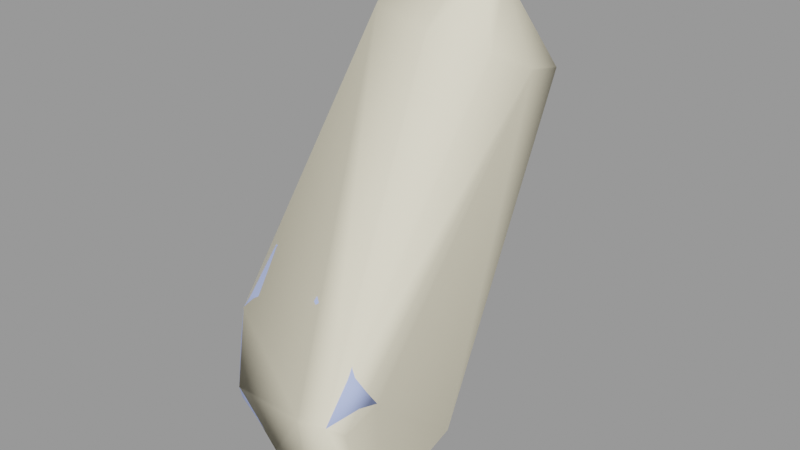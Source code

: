 # Source: heavygib005.blend  (saved by Blender 2.92.15; exported with 4.5.12 LTS)
import bpy
from mathutils import Matrix  # noqa: F401  (used for matrix-valued properties, if any)

bpy.ops.wm.read_factory_settings(use_empty=True)
scene = bpy.context.scene
scene.name = 'heavygib005.qc'

# ---- materials (node trees are filled in below, after node groups)
mat_hvyweapon_red_gib = bpy.data.materials.new('hvyweapon_red_gib')
mat_hvyweapon_red_gib.use_transparent_shadow = False
mat_hvyweapon_red_gib.diffuse_color = (0.4756, 0.5742, 0.9999, 1.0)
mat_phy = bpy.data.materials.new('  phy')
mat_phy.use_transparent_shadow = False
mat_phy.diffuse_color = (0.9824, 0.9113, 0.6995, 1.0)

# ---- material node trees

# ---- meshes
me_heavygib005_reference = bpy.data.meshes.new('heavygib005_reference')
me_heavygib005_reference.from_pydata([(-21.45, 0.6853, 42.68), (-19.96, 0.09505, 42.53), (-20.98, 1.41, 42.26), (-21.16, -1.283, 25.39), (-22.14, -1.064, 26.37), (-21.9, 0.5171, 25.85), (-22.49, -0.9956, 26.6), (-22.17, 0.641, 26.11), (-20.89, 0.3207, 26.66), (-18.75, -0.5674, 24.99), (-19.92, -1.484, 25.96), (-18.89, -1.773, 25.44), (-19.81, -0.08362, 25.5), (-19.53, -0.4024, 24.51), (-20.66, 0.04518, 24.76), (-19.6, -1.664, 24.85), (-20.85, -1.341, 25.19), (-20.99, 0.1758, 24.97), (-21.09, -1.261, 27.12), (-20.98, 0.5963, 27.92), (-22.56, 1.049, 27.69), (-23.18, -0.8698, 28.25), (-18.93, -1.711, 24.56), (-18.4, -1.837, 24.99), (-18.3, -0.8921, 24.67), (-18.82, -0.8515, 24.3), (-22.91, 1.698, 29.29), (-20.71, 1.277, 28.92), (-22.84, 1.394, 28.62), (-19.38, -3.188, 37.91), (-23.08, -3.2, 37.6), (-23.1, -4.057, 36.58), (-22.35, -0.7369, 43.52), (-23.8, 3.636, 42.34), (-24.33, -2.213, 36.97), (-24.33, 1.41, 35.49), (-24.28, 0.9379, 34.08), (-23.84, 2.94, 33.1), (-23.84, 0.1778, 31.67), (-23.12, 2.431, 31.1), (-20.43, 2.274, 31.25), (-20.86, -1.133, 29.83), (-21.21, -1.238, 28.16), (-24.24, -2.9, 35.78), (-24.1, -3.962, 33.41), (-23.43, -7.456, 32.69), (-23.08, -6.23, 34.64), (-21.17, -4.958, 36.02), (-20.11, -1.475, 32.6), (-19.7, -3.204, 31.84), (-18.0, -2.134, 33.7), (-17.33, -3.591, 32.96), (-22.73, 6.778, 40.79), (-23.82, 3.389, 34.79), (-20.15, 2.298, 33.06), (-19.49, -0.1641, 34.19), (-19.13, -1.667, 35.12), (-18.34, -4.3, 36.16), (-17.8, -5.559, 35.37), (-17.16, -5.248, 32.41), (-19.72, -5.276, 31.64), (-21.17, -3.042, 30.61), (-20.7, 2.822, 34.63), (-19.24, 0.9582, 35.51), (-18.99, -0.6355, 36.67), (-19.02, -3.517, 36.88), (-20.66, -7.162, 31.8), (-19.38, -6.487, 31.98), (-20.22, -5.656, 31.3), (-21.57, -3.578, 28.68), (-21.15, -1.81, 26.78), (-21.32, -3.705, 27.48), (-20.2, -4.203, 26.15), (-19.94, -2.581, 25.4), (-18.67, -2.958, 24.85), (-18.85, -4.487, 25.52), (-18.22, -4.558, 24.67), (-18.08, -3.504, 24.24), (-17.84, -7.056, 24.75), (-17.86, -5.873, 24.26), (-18.38, -5.38, 24.98), (-18.31, -6.979, 25.61), (-19.72, -6.688, 26.28), (-19.72, -5.094, 25.64), (-21.43, -4.234, 26.84), (-21.57, -6.324, 27.72), (-21.44, -5.777, 29.65), (-21.07, -7.758, 30.83), (-21.02, -8.357, 29.45), (-21.56, -6.324, 28.59), (-20.41, -6.886, 27.36), (-19.98, -8.582, 28.06), (-19.29, -7.056, 26.71), (-19.01, -8.599, 27.18), (-18.64, -7.462, 25.84), (-18.57, -8.616, 26.3), (-19.41, -7.108, 24.82), (-18.49, -7.114, 24.29), (-19.41, -5.496, 24.16), (-18.46, -5.933, 23.84), (-20.64, -5.272, 24.63), (-20.61, -6.839, 25.26), (-21.07, -6.774, 25.49), (-21.07, -5.143, 24.87), (-22.7, -4.394, 25.96), (-22.9, -6.435, 26.79), (-23.27, -6.298, 27.17), (-23.69, -5.63, 30.01), (-23.78, -3.267, 28.8), (-23.16, -4.25, 26.32), (-23.64, -0.5538, 29.12), (-24.24, -3.007, 29.95), (-24.16, -5.333, 31.23), (-23.63, -7.921, 30.98), (-23.69, -7.629, 32.17), (-21.15, -7.139, 33.39), (-20.39, -6.232, 35.27), (-23.67, -0.3751, 29.66), (-24.24, -2.914, 30.53), (-24.17, -5.096, 31.68), (-19.57, -1.161, 42.95), (-17.52, 0.2729, 42.1), (-16.92, 2.284, 41.09), (-18.2, 6.138, 39.87), (-20.63, 3.256, 41.39), (-19.61, 4.094, 40.85), (-20.36, 5.07, 40.58), (-20.78, 7.004, 39.86), (-21.85, 4.715, 41.17), (-21.57, 3.356, 41.61), (-20.49, 2.187, 41.8), (-18.9, 1.084, 41.96), (-19.17, 0.2585, 42.33), (-19.26, 4.702, 42.38), (-21.22, 3.964, 43.13), (-20.28, 3.864, 42.92), (-21.5, 5.323, 42.7), (-20.01, 5.678, 42.11), (-20.16, -8.86, 26.59), (-19.24, -8.775, 25.91), (-19.3, -7.597, 25.49), (-20.27, -7.386, 26.11), (-20.9, -8.905, 27.11), (-21.45, -8.859, 27.71), (-22.9, -8.736, 28.73), (-23.01, -6.776, 27.85), (-23.28, -6.614, 28.21), (-23.15, -8.652, 29.05), (-21.69, -7.152, 26.97), (-21.04, -7.331, 26.47), (-17.47, -7.348, 34.22), (-17.17, -5.976, 32.17), (-17.29, -7.679, 33.47), (-17.14, -8.304, 32.72), (-17.01, -6.688, 31.49), (-16.74, -7.443, 30.54), (-16.91, -8.725, 32.17), (-16.97, -10.02, 30.76), (-16.82, -9.117, 30.03), (-19.89, -4.538, 24.87), (-20.96, -4.321, 25.22), (-20.72, -2.693, 24.66), (-19.66, -2.991, 24.28), (-18.8, -4.584, 24.32), (-18.58, -3.536, 23.94), (-21.09, -2.53, 24.91), (-21.3, -4.223, 25.49), (-22.73, -3.687, 26.68), (-23.01, -3.589, 27.1), (-22.78, -1.671, 26.43), (-22.55, -1.849, 25.98), (-19.57, -7.633, 33.99), (-19.21, -8.329, 32.5), (-19.58, -7.788, 33.35), (-19.12, -6.86, 31.41), (-18.3, -10.11, 30.59), (-18.23, -9.277, 29.89), (-19.09, -8.743, 31.98), (-18.87, -7.741, 30.47), (-18.32, 2.157, 44.66), (-19.9, 3.261, 44.49), (-20.4, 2.483, 44.95), (-19.38, 1.169, 45.22), (-18.58, 1.332, 45.02)], [], [(0, 1, 2), (3, 4, 5), (5, 4, 6), (5, 6, 7), (7, 8, 5), (9, 10, 11), (9, 12, 10), (13, 12, 9), (13, 14, 12), (15, 14, 13), (15, 16, 14), (14, 16, 3), (14, 3, 17), (3, 5, 17), (12, 17, 5), (12, 5, 8), (10, 12, 8), (10, 8, 18), (19, 18, 8), (7, 19, 8), (7, 20, 19), (20, 7, 6), (20, 6, 21), (17, 12, 14), (22, 15, 13), (10, 18, 4), (10, 4, 3), (3, 16, 10), (16, 11, 10), (16, 15, 11), (22, 11, 15), (22, 23, 11), (23, 9, 11), (23, 24, 9), (24, 13, 9), (24, 25, 13), (22, 13, 25), (22, 25, 24), (22, 24, 23), (26, 27, 28), (20, 28, 27), (20, 27, 19), (29, 30, 31), (29, 32, 30), (33, 30, 32), (33, 34, 30), (34, 33, 35), (34, 35, 36), (37, 36, 35), (37, 38, 36), (37, 39, 38), (26, 38, 39), (40, 26, 39), (40, 27, 26), (40, 41, 27), (41, 19, 27), (41, 42, 19), (19, 42, 18), (42, 6, 18), (6, 4, 18), (34, 31, 30), (34, 43, 31), (34, 36, 43), (36, 44, 43), (36, 38, 44), (42, 21, 6), (45, 46, 44), (43, 44, 46), (43, 46, 31), (47, 31, 46), (40, 48, 41), (49, 41, 48), (49, 48, 50), (49, 50, 51), (35, 33, 52), (35, 52, 53), (37, 35, 53), (54, 37, 53), (54, 39, 37), (54, 40, 39), (55, 40, 54), (55, 48, 40), (48, 55, 56), (48, 56, 50), (57, 50, 56), (51, 50, 57), (51, 57, 58), (59, 51, 58), (59, 49, 51), (59, 60, 49), (60, 61, 49), (49, 61, 41), (54, 53, 62), (62, 55, 54), (62, 63, 55), (55, 63, 64), (55, 64, 56), (29, 56, 64), (29, 65, 56), (57, 56, 65), (66, 60, 67), (66, 68, 60), (60, 68, 61), (68, 69, 61), (69, 41, 61), (69, 42, 41), (69, 70, 42), (69, 71, 70), (70, 71, 72), (70, 72, 73), (74, 73, 72), (74, 72, 75), (76, 74, 75), (76, 77, 74), (78, 79, 80), (78, 80, 81), (80, 82, 81), (80, 83, 82), (84, 82, 83), (84, 85, 82), (69, 85, 84), (69, 86, 85), (68, 86, 69), (86, 68, 66), (86, 66, 87), (86, 87, 88), (86, 88, 89), (88, 90, 89), (88, 91, 90), (92, 90, 91), (92, 91, 93), (94, 92, 93), (94, 93, 95), (96, 81, 82), (81, 97, 78), (81, 96, 97), (98, 97, 96), (78, 99, 79), (78, 97, 99), (98, 99, 97), (79, 99, 98), (79, 98, 80), (83, 80, 98), (83, 98, 100), (100, 98, 96), (100, 96, 101), (96, 82, 101), (102, 101, 82), (103, 101, 102), (103, 100, 101), (103, 83, 100), (103, 84, 83), (103, 104, 84), (104, 103, 102), (104, 102, 105), (82, 105, 102), (82, 85, 105), (106, 105, 85), (85, 107, 106), (106, 107, 108), (106, 108, 109), (109, 108, 69), (109, 69, 84), (109, 84, 104), (104, 106, 109), (104, 105, 106), (85, 86, 107), (28, 20, 21), (28, 21, 110), (108, 110, 21), (108, 111, 110), (111, 108, 107), (111, 107, 112), (112, 107, 113), (112, 113, 114), (113, 66, 114), (66, 45, 114), (115, 45, 66), (45, 115, 46), (115, 116, 46), (47, 46, 116), (57, 47, 116), (65, 47, 57), (65, 31, 47), (29, 31, 65), (88, 87, 113), (113, 87, 66), (110, 26, 28), (110, 117, 26), (26, 117, 38), (118, 38, 117), (38, 118, 44), (119, 44, 118), (45, 44, 119), (114, 45, 119), (114, 119, 112), (112, 119, 118), (112, 118, 111), (111, 118, 117), (111, 117, 110), (29, 120, 32), (64, 120, 29), (64, 121, 120), (63, 121, 64), (63, 122, 121), (62, 122, 63), (62, 123, 122), (124, 122, 125), (124, 121, 122), (125, 122, 123), (125, 123, 126), (127, 126, 123), (127, 128, 126), (127, 52, 128), (33, 128, 52), (33, 129, 128), (0, 129, 33), (0, 2, 129), (130, 129, 2), (130, 124, 129), (124, 130, 131), (124, 131, 121), (132, 121, 131), (132, 120, 121), (132, 1, 120), (120, 1, 0), (120, 0, 32), (0, 33, 32), (133, 134, 135), (133, 136, 134), (133, 137, 136), (95, 138, 139), (95, 93, 138), (95, 140, 94), (95, 139, 140), (141, 140, 139), (141, 139, 138), (142, 141, 138), (93, 142, 138), (93, 91, 142), (91, 143, 142), (91, 144, 143), (145, 143, 144), (146, 145, 144), (146, 89, 145), (146, 86, 89), (146, 107, 86), (146, 113, 107), (146, 147, 113), (88, 113, 147), (147, 144, 88), (91, 88, 144), (146, 144, 147), (148, 142, 143), (145, 148, 143), (89, 148, 145), (89, 90, 148), (90, 149, 148), (141, 149, 90), (142, 149, 141), (148, 149, 142), (92, 94, 140), (92, 140, 141), (141, 90, 92), (59, 58, 150), (151, 59, 150), (151, 150, 152), (153, 151, 152), (153, 154, 151), (153, 155, 154), (153, 156, 155), (155, 156, 157), (155, 157, 158), (72, 159, 75), (72, 160, 159), (161, 159, 160), (161, 162, 159), (163, 159, 162), (163, 75, 159), (163, 76, 75), (163, 77, 76), (163, 164, 77), (163, 162, 164), (77, 164, 162), (77, 162, 74), (162, 73, 74), (162, 161, 73), (165, 73, 161), (165, 161, 160), (165, 160, 166), (166, 160, 72), (72, 167, 166), (72, 71, 167), (168, 167, 71), (69, 168, 71), (69, 108, 168), (168, 108, 21), (168, 21, 169), (165, 70, 73), (42, 169, 21), (42, 70, 169), (169, 70, 170), (165, 170, 70), (170, 165, 166), (170, 166, 167), (167, 169, 170), (167, 168, 169), (152, 150, 171), (152, 172, 153), (152, 173, 172), (152, 171, 173), (115, 173, 171), (115, 171, 116), (150, 116, 171), (150, 58, 116), (57, 116, 58), (67, 115, 66), (67, 173, 115), (172, 173, 67), (172, 67, 174), (174, 67, 151), (67, 59, 151), (67, 60, 59), (175, 176, 158), (175, 158, 157), (157, 177, 175), (157, 156, 177), (177, 156, 153), (177, 153, 172), (178, 177, 172), (178, 172, 174), (178, 174, 154), (174, 151, 154), (178, 154, 155), (158, 178, 155), (158, 176, 178), (176, 177, 178), (176, 175, 177), (132, 131, 179), (131, 180, 179), (131, 130, 180), (130, 181, 180), (130, 2, 181), (2, 182, 181), (2, 1, 182), (1, 183, 182), (1, 132, 183), (132, 179, 183), (125, 126, 137), (126, 136, 137), (126, 128, 136), (128, 134, 136), (128, 129, 134), (129, 135, 134), (129, 124, 135), (124, 133, 135), (124, 125, 133), (125, 137, 133), (53, 123, 62), (53, 127, 123), (52, 127, 53), (183, 181, 182), (183, 180, 181), (183, 179, 180)])
me_heavygib005_reference.polygons.foreach_set('use_smooth', [True] * 364)
_uv = me_heavygib005_reference.uv_layers.new(name='UVMap')
_uv.uv.foreach_set('vector', [0.6237, 0.6864, 0.6074, 0.6863, 0.6202, 0.673, 0.8823, 0.07547, 0.8835, 0.09237, 0.8735, 0.09411, 0.8735, 0.09411, 0.8835, 0.09237, 0.884, 0.09725, 0.8735, 0.09411, 0.884, 0.09725, 0.874, 0.09871, 0.874, 0.09871, 0.8661, 0.09454, 0.8735, 0.09411, 0.8664, 0.05291, 0.8579, 0.07121, 0.8569, 0.05444, 0.8664, 0.05291, 0.8671, 0.06966, 0.8579, 0.07121, 0.8728, 0.05749, 0.8671, 0.06966, 0.8664, 0.05291, 0.8728, 0.05749, 0.873, 0.07443, 0.8671, 0.06966, 0.8804, 0.05523, 0.873, 0.07443, 0.8728, 0.05749, 0.8804, 0.05523, 0.8817, 0.07182, 0.873, 0.07443, 0.873, 0.07443, 0.8817, 0.07182, 0.8823, 0.07547, 0.873, 0.07443, 0.8823, 0.07547, 0.8724, 0.07874, 0.8823, 0.07547, 0.8735, 0.09411, 0.8724, 0.07874, 0.8671, 0.06966, 0.8724, 0.07874, 0.8735, 0.09411, 0.8671, 0.06966, 0.8735, 0.09411, 0.8661, 0.09454, 0.8579, 0.07121, 0.8671, 0.06966, 0.8661, 0.09454, 0.8579, 0.07121, 0.8661, 0.09454, 0.8555, 0.0932, 0.864, 0.1146, 0.8555, 0.0932, 0.8661, 0.09454, 0.874, 0.09871, 0.864, 0.1146, 0.8661, 0.09454, 0.874, 0.09871, 0.8746, 0.1173, 0.864, 0.1146, 0.8746, 0.1173, 0.874, 0.09871, 0.884, 0.09725, 0.8746, 0.1173, 0.884, 0.09725, 0.8877, 0.1192, 0.8724, 0.07874, 0.8671, 0.06966, 0.873, 0.07443, 0.879, 0.0459, 0.8804, 0.05523, 0.8728, 0.05749, 0.8579, 0.07121, 0.8555, 0.0932, 0.8524, 0.09285, 0.8579, 0.07121, 0.8524, 0.09285, 0.8532, 0.07874, 0.8532, 0.07874, 0.8533, 0.07391, 0.8579, 0.07121, 0.8533, 0.07391, 0.8569, 0.05444, 0.8579, 0.07121, 0.8533, 0.07391, 0.8536, 0.05598, 0.8569, 0.05444, 0.8545, 0.04754, 0.8569, 0.05444, 0.8536, 0.05598, 0.8545, 0.04754, 0.8573, 0.04573, 0.8569, 0.05444, 0.8573, 0.04573, 0.8664, 0.05291, 0.8569, 0.05444, 0.8573, 0.04573, 0.8651, 0.04611, 0.8664, 0.05291, 0.8651, 0.04611, 0.8728, 0.05749, 0.8664, 0.05291, 0.8651, 0.04611, 0.872, 0.04834, 0.8728, 0.05749, 0.879, 0.0459, 0.8728, 0.05749, 0.872, 0.04834, 0.879, 0.0459, 0.872, 0.04834, 0.8718, 0.0386, 0.879, 0.0459, 0.8718, 0.0386, 0.8793, 0.03545, 0.8751, 0.1386, 0.8625, 0.1312, 0.875, 0.1295, 0.8746, 0.1173, 0.875, 0.1295, 0.8625, 0.1312, 0.8746, 0.1173, 0.8625, 0.1312, 0.864, 0.1146, 0.9452, 0.2438, 0.9246, 0.2266, 0.9276, 0.2071, 0.9452, 0.2438, 0.9209, 0.3015, 0.9246, 0.2266, 0.8936, 0.2977, 0.9246, 0.2266, 0.9209, 0.3015, 0.8936, 0.2977, 0.9151, 0.2199, 0.9246, 0.2266, 0.9151, 0.2199, 0.8936, 0.2977, 0.8905, 0.2158, 0.9151, 0.2199, 0.8905, 0.2158, 0.8901, 0.1978, 0.8764, 0.194, 0.8901, 0.1978, 0.8905, 0.2158, 0.8764, 0.194, 0.8893, 0.165, 0.8901, 0.1978, 0.8764, 0.194, 0.8744, 0.1666, 0.8893, 0.165, 0.8751, 0.1386, 0.8893, 0.165, 0.8744, 0.1666, 0.8585, 0.167, 0.8751, 0.1386, 0.8744, 0.1666, 0.8585, 0.167, 0.8625, 0.1312, 0.8751, 0.1386, 0.8585, 0.167, 0.8457, 0.1275, 0.8625, 0.1312, 0.8457, 0.1275, 0.864, 0.1146, 0.8625, 0.1312, 0.8457, 0.1275, 0.8526, 0.1096, 0.864, 0.1146, 0.864, 0.1146, 0.8526, 0.1096, 0.8555, 0.0932, 0.8526, 0.1096, 0.8523, 0.09912, 0.8555, 0.0932, 0.8523, 0.09912, 0.8524, 0.09285, 0.8555, 0.0932, 0.9151, 0.2199, 0.9276, 0.2071, 0.9246, 0.2266, 0.9151, 0.2199, 0.917, 0.2012, 0.9276, 0.2071, 0.9151, 0.2199, 0.8901, 0.1978, 0.917, 0.2012, 0.8901, 0.1978, 0.9182, 0.168, 0.917, 0.2012, 0.8901, 0.1978, 0.8893, 0.165, 0.9182, 0.168, 0.8526, 0.1096, 0.8497, 0.1068, 0.8523, 0.09912, 0.9362, 0.1462, 0.9357, 0.1738, 0.9182, 0.168, 0.917, 0.2012, 0.9182, 0.168, 0.9357, 0.1738, 0.917, 0.2012, 0.9357, 0.1738, 0.9276, 0.2071, 0.9413, 0.2072, 0.9276, 0.2071, 0.9357, 0.1738, 0.8585, 0.167, 0.8312, 0.1547, 0.8457, 0.1275, 0.8237, 0.1333, 0.8457, 0.1275, 0.8312, 0.1547, 0.8237, 0.1333, 0.8312, 0.1547, 0.8154, 0.1667, 0.8237, 0.1333, 0.8154, 0.1667, 0.807, 0.1482, 0.8905, 0.2158, 0.8936, 0.2977, 0.8718, 0.2945, 0.8905, 0.2158, 0.8718, 0.2945, 0.876, 0.2178, 0.8764, 0.194, 0.8905, 0.2158, 0.876, 0.2178, 0.8521, 0.187, 0.8764, 0.194, 0.876, 0.2178, 0.8521, 0.187, 0.8744, 0.1666, 0.8764, 0.194, 0.8521, 0.187, 0.8585, 0.167, 0.8744, 0.1666, 0.8321, 0.1833, 0.8585, 0.167, 0.8521, 0.187, 0.8321, 0.1833, 0.8312, 0.1547, 0.8585, 0.167, 0.8312, 0.1547, 0.8321, 0.1833, 0.8208, 0.1886, 0.8312, 0.1547, 0.8208, 0.1886, 0.8154, 0.1667, 0.7975, 0.1899, 0.8154, 0.1667, 0.8208, 0.1886, 0.807, 0.1482, 0.8154, 0.1667, 0.7975, 0.1899, 0.807, 0.1482, 0.7975, 0.1899, 0.7883, 0.1664, 0.7993, 0.1304, 0.807, 0.1482, 0.7883, 0.1664, 0.7993, 0.1304, 0.8237, 0.1333, 0.807, 0.1482, 0.7993, 0.1304, 0.8099, 0.1171, 0.8237, 0.1333, 0.8099, 0.1171, 0.8329, 0.1155, 0.8237, 0.1333, 0.8237, 0.1333, 0.8329, 0.1155, 0.8457, 0.1275, 0.8521, 0.187, 0.876, 0.2178, 0.8524, 0.2103, 0.8524, 0.2103, 0.8321, 0.1833, 0.8521, 0.187, 0.8524, 0.2103, 0.8349, 0.2087, 0.8321, 0.1833, 0.8321, 0.1833, 0.8349, 0.2087, 0.8223, 0.214, 0.8321, 0.1833, 0.8223, 0.214, 0.8208, 0.1886, 0.8031, 0.2178, 0.8208, 0.1886, 0.8223, 0.214, 0.8031, 0.2178, 0.8029, 0.2049, 0.8208, 0.1886, 0.7975, 0.1899, 0.8208, 0.1886, 0.8029, 0.2049, 0.7967, 0.112, 0.8099, 0.1171, 0.8029, 0.1257, 0.7967, 0.112, 0.8084, 0.1108, 0.8099, 0.1171, 0.8099, 0.1171, 0.8084, 0.1108, 0.8329, 0.1155, 0.8084, 0.1108, 0.8347, 0.09262, 0.8329, 0.1155, 0.8347, 0.09262, 0.8457, 0.1275, 0.8329, 0.1155, 0.8347, 0.09262, 0.8526, 0.1096, 0.8457, 0.1275, 0.8347, 0.09262, 0.8519, 0.08356, 0.8526, 0.1096, 0.8347, 0.09262, 0.8387, 0.08059, 0.8519, 0.08356, 0.8519, 0.08356, 0.8387, 0.08059, 0.8395, 0.05695, 0.8519, 0.08356, 0.8395, 0.05695, 0.8522, 0.05527, 0.8516, 0.03544, 0.8522, 0.05527, 0.8395, 0.05695, 0.8516, 0.03544, 0.8395, 0.05695, 0.8398, 0.03662, 0.8418, 0.02275, 0.8516, 0.03544, 0.8398, 0.03662, 0.8418, 0.02275, 0.8498, 0.02207, 0.8516, 0.03544, 0.8246, 0.002684, 0.8335, 0.003451, 0.8347, 0.01679, 0.8246, 0.002684, 0.8347, 0.01679, 0.8225, 0.01479, 0.8347, 0.01679, 0.8222, 0.03548, 0.8225, 0.01479, 0.8347, 0.01679, 0.8344, 0.03714, 0.8222, 0.03548, 0.8357, 0.0674, 0.8222, 0.03548, 0.8344, 0.03714, 0.8357, 0.0674, 0.8195, 0.06639, 0.8222, 0.03548, 0.8347, 0.09262, 0.8195, 0.06639, 0.8357, 0.0674, 0.8347, 0.09262, 0.8168, 0.09137, 0.8195, 0.06639, 0.8084, 0.1108, 0.8168, 0.09137, 0.8347, 0.09262, 0.8168, 0.09137, 0.8084, 0.1108, 0.7991, 0.1063, 0.8168, 0.09137, 0.7991, 0.1063, 0.7995, 0.08971, 0.8168, 0.09137, 0.7995, 0.08971, 0.8014, 0.07072, 0.8168, 0.09137, 0.8014, 0.07072, 0.817, 0.07591, 0.8014, 0.07072, 0.8168, 0.05193, 0.817, 0.07591, 0.8014, 0.07072, 0.8037, 0.04744, 0.8168, 0.05193, 0.8172, 0.03455, 0.8168, 0.05193, 0.8037, 0.04744, 0.8172, 0.03455, 0.8037, 0.04744, 0.8059, 0.03007, 0.8171, 0.01875, 0.8172, 0.03455, 0.8059, 0.03007, 0.8171, 0.01875, 0.8059, 0.03007, 0.8084, 0.0175, 0.9173, 0.02466, 0.9246, 0.01774, 0.925, 0.0392, 0.9246, 0.01774, 0.9162, 0.01202, 0.9211, 0.007585, 0.9246, 0.01774, 0.9173, 0.02466, 0.9162, 0.01202, 0.9068, 0.02491, 0.9162, 0.01202, 0.9173, 0.02466, 0.9166, 0.001909, 0.9081, 0.01193, 0.9086, 0.00259, 0.9166, 0.001909, 0.9162, 0.01202, 0.9081, 0.01193, 0.9068, 0.02491, 0.9081, 0.01193, 0.9162, 0.01202, 0.9039, 0.006851, 0.9081, 0.01193, 0.9068, 0.02491, 0.9039, 0.006851, 0.9068, 0.02491, 0.9009, 0.01799, 0.9012, 0.0389, 0.9009, 0.01799, 0.9068, 0.02491, 0.9012, 0.0389, 0.9068, 0.02491, 0.9067, 0.0413, 0.9067, 0.0413, 0.9068, 0.02491, 0.9173, 0.02466, 0.9067, 0.0413, 0.9173, 0.02466, 0.9169, 0.04072, 0.9173, 0.02466, 0.925, 0.0392, 0.9169, 0.04072, 0.9171, 0.04756, 0.9169, 0.04072, 0.925, 0.0392, 0.9066, 0.04796, 0.9169, 0.04072, 0.9171, 0.04756, 0.9066, 0.04796, 0.9067, 0.0413, 0.9169, 0.04072, 0.9066, 0.04796, 0.9012, 0.0389, 0.9067, 0.0413, 0.9066, 0.04796, 0.9022, 0.07351, 0.9012, 0.0389, 0.9066, 0.04796, 0.9061, 0.07324, 0.9022, 0.07351, 0.9061, 0.07324, 0.9066, 0.04796, 0.9171, 0.04756, 0.9061, 0.07324, 0.9171, 0.04756, 0.9194, 0.07542, 0.925, 0.0392, 0.9194, 0.07542, 0.9171, 0.04756, 0.925, 0.0392, 0.9243, 0.07544, 0.9194, 0.07542, 0.919, 0.08328, 0.9194, 0.07542, 0.9243, 0.07544, 0.9243, 0.07544, 0.9209, 0.122, 0.919, 0.08328, 0.919, 0.08328, 0.9209, 0.122, 0.9036, 0.1153, 0.919, 0.08328, 0.9036, 0.1153, 0.9053, 0.08181, 0.9053, 0.08181, 0.9036, 0.1153, 0.9011, 0.0992, 0.9053, 0.08181, 0.9011, 0.0992, 0.9022, 0.07351, 0.9053, 0.08181, 0.9022, 0.07351, 0.9061, 0.07324, 0.9061, 0.07324, 0.919, 0.08328, 0.9053, 0.08181, 0.9061, 0.07324, 0.9194, 0.07542, 0.919, 0.08328, 0.9243, 0.07544, 0.9258, 0.105, 0.9209, 0.122, 0.875, 0.1295, 0.8746, 0.1173, 0.8877, 0.1192, 0.875, 0.1295, 0.8877, 0.1192, 0.8884, 0.1279, 0.9036, 0.1153, 0.8884, 0.1279, 0.8877, 0.1192, 0.9036, 0.1153, 0.9049, 0.1301, 0.8884, 0.1279, 0.9049, 0.1301, 0.9036, 0.1153, 0.9209, 0.122, 0.9049, 0.1301, 0.9209, 0.122, 0.9209, 0.1357, 0.9209, 0.1357, 0.9209, 0.122, 0.9367, 0.1288, 0.9209, 0.1357, 0.9367, 0.1288, 0.9356, 0.1412, 0.9367, 0.1288, 0.9536, 0.1481, 0.9356, 0.1412, 0.9536, 0.1481, 0.9362, 0.1462, 0.9356, 0.1412, 0.9519, 0.1661, 0.9362, 0.1462, 0.9536, 0.1481, 0.9362, 0.1462, 0.9519, 0.1661, 0.9357, 0.1738, 0.9519, 0.1661, 0.9501, 0.1963, 0.9357, 0.1738, 0.9413, 0.2072, 0.9357, 0.1738, 0.9501, 0.1963, 0.9555, 0.2239, 0.9413, 0.2072, 0.9501, 0.1963, 0.9498, 0.2339, 0.9413, 0.2072, 0.9555, 0.2239, 0.9498, 0.2339, 0.9276, 0.2071, 0.9413, 0.2072, 0.9452, 0.2438, 0.9276, 0.2071, 0.9498, 0.2339, 0.952, 0.1028, 0.952, 0.1285, 0.9367, 0.1288, 0.9367, 0.1288, 0.952, 0.1285, 0.9536, 0.1481, 0.8884, 0.1279, 0.8751, 0.1386, 0.875, 0.1295, 0.8884, 0.1279, 0.8884, 0.1346, 0.8751, 0.1386, 0.8751, 0.1386, 0.8884, 0.1346, 0.8893, 0.165, 0.9052, 0.1369, 0.8893, 0.165, 0.8884, 0.1346, 0.8893, 0.165, 0.9052, 0.1369, 0.9182, 0.168, 0.9202, 0.1413, 0.9182, 0.168, 0.9052, 0.1369, 0.9362, 0.1462, 0.9182, 0.168, 0.9202, 0.1413, 0.9356, 0.1412, 0.9362, 0.1462, 0.9202, 0.1413, 0.9356, 0.1412, 0.9202, 0.1413, 0.9209, 0.1357, 0.9209, 0.1357, 0.9202, 0.1413, 0.9052, 0.1369, 0.9209, 0.1357, 0.9052, 0.1369, 0.9049, 0.1301, 0.9049, 0.1301, 0.9052, 0.1369, 0.8884, 0.1346, 0.9049, 0.1301, 0.8884, 0.1346, 0.8884, 0.1279, 0.9452, 0.2438, 0.9361, 0.3041, 0.9209, 0.3015, 0.9597, 0.2487, 0.9361, 0.3041, 0.9452, 0.2438, 0.9597, 0.2487, 0.9493, 0.3113, 0.9361, 0.3041, 0.9692, 0.2427, 0.9493, 0.3113, 0.9597, 0.2487, 0.9692, 0.2427, 0.962, 0.3126, 0.9493, 0.3113, 0.9828, 0.2364, 0.962, 0.3126, 0.9692, 0.2427, 0.9828, 0.2364, 0.9861, 0.3123, 0.962, 0.3126, 0.6205, 0.6491, 0.5752, 0.644, 0.6103, 0.6336, 0.6205, 0.6491, 0.5783, 0.6728, 0.5752, 0.644, 0.6103, 0.6336, 0.5752, 0.644, 0.598, 0.6014, 0.6103, 0.6336, 0.598, 0.6014, 0.621, 0.6247, 0.6297, 0.6019, 0.621, 0.6247, 0.598, 0.6014, 0.6297, 0.6019, 0.6379, 0.6371, 0.621, 0.6247, 0.6297, 0.6019, 0.6527, 0.6164, 0.6379, 0.6371, 0.6591, 0.6619, 0.6379, 0.6371, 0.6527, 0.6164, 0.6591, 0.6619, 0.6318, 0.6527, 0.6379, 0.6371, 0.6251, 0.6863, 0.6318, 0.6527, 0.6591, 0.6619, 0.6251, 0.6863, 0.6211, 0.6746, 0.6318, 0.6527, 0.6167, 0.6621, 0.6318, 0.6527, 0.6211, 0.6746, 0.6167, 0.6621, 0.6205, 0.6491, 0.6318, 0.6527, 0.6205, 0.6491, 0.6167, 0.6621, 0.596, 0.6687, 0.6205, 0.6491, 0.596, 0.6687, 0.5783, 0.6728, 0.5974, 0.6804, 0.5783, 0.6728, 0.596, 0.6687, 0.5974, 0.6804, 0.5993, 0.7003, 0.5783, 0.6728, 0.5974, 0.6804, 0.6064, 0.6862, 0.5993, 0.7003, 0.5993, 0.7003, 0.6064, 0.6862, 0.6251, 0.6863, 0.5993, 0.7003, 0.6251, 0.6863, 0.633, 0.7092, 0.6251, 0.6863, 0.6591, 0.6619, 0.633, 0.7092, 0.6137, 0.6298, 0.6269, 0.6658, 0.6183, 0.6569, 0.6137, 0.6298, 0.6361, 0.6431, 0.6269, 0.6658, 0.6137, 0.6298, 0.6251, 0.6189, 0.6361, 0.6431, 0.9502, 0.04261, 0.9448, 0.05825, 0.9453, 0.04418, 0.9502, 0.04261, 0.9521, 0.0544, 0.9448, 0.05825, 0.9467, 0.03473, 0.9378, 0.03995, 0.9392, 0.03092, 0.9467, 0.03473, 0.9453, 0.04418, 0.9378, 0.03995, 0.9358, 0.05324, 0.9378, 0.03995, 0.9453, 0.04418, 0.9358, 0.05324, 0.9453, 0.04418, 0.9448, 0.05825, 0.9443, 0.06944, 0.9358, 0.05324, 0.9448, 0.05825, 0.9521, 0.0544, 0.9443, 0.06944, 0.9448, 0.05825, 0.9521, 0.0544, 0.952, 0.07346, 0.9443, 0.06944, 0.952, 0.07346, 0.9434, 0.07935, 0.9443, 0.06944, 0.952, 0.07346, 0.9417, 0.1003, 0.9434, 0.07935, 0.9297, 0.09215, 0.9434, 0.07935, 0.9417, 0.1003, 0.9288, 0.09539, 0.9297, 0.09215, 0.9417, 0.1003, 0.9288, 0.09539, 0.9251, 0.08785, 0.9297, 0.09215, 0.9288, 0.09539, 0.9208, 0.1002, 0.9251, 0.08785, 0.9288, 0.09539, 0.9209, 0.122, 0.9208, 0.1002, 0.9288, 0.09539, 0.9367, 0.1288, 0.9209, 0.122, 0.9288, 0.09539, 0.9402, 0.1047, 0.9367, 0.1288, 0.952, 0.1028, 0.9367, 0.1288, 0.9402, 0.1047, 0.9402, 0.1047, 0.9417, 0.1003, 0.952, 0.1028, 0.952, 0.07346, 0.952, 0.1028, 0.9417, 0.1003, 0.9288, 0.09539, 0.9417, 0.1003, 0.9402, 0.1047, 0.9328, 0.07322, 0.9443, 0.06944, 0.9434, 0.07935, 0.9297, 0.09215, 0.9328, 0.07322, 0.9434, 0.07935, 0.9251, 0.08785, 0.9328, 0.07322, 0.9297, 0.09215, 0.9251, 0.08785, 0.9279, 0.06002, 0.9328, 0.07322, 0.9279, 0.06002, 0.9344, 0.06318, 0.9328, 0.07322, 0.9358, 0.05324, 0.9344, 0.06318, 0.9279, 0.06002, 0.9443, 0.06944, 0.9344, 0.06318, 0.9358, 0.05324, 0.9328, 0.07322, 0.9344, 0.06318, 0.9443, 0.06944, 0.9299, 0.04467, 0.9341, 0.03376, 0.9378, 0.03995, 0.9299, 0.04467, 0.9378, 0.03995, 0.9358, 0.05324, 0.9358, 0.05324, 0.9279, 0.06002, 0.9299, 0.04467, 0.7993, 0.1304, 0.7883, 0.1664, 0.7819, 0.1364, 0.7961, 0.1142, 0.7993, 0.1304, 0.7819, 0.1364, 0.7961, 0.1142, 0.7819, 0.1364, 0.7815, 0.1203, 0.78, 0.1046, 0.7961, 0.1142, 0.7815, 0.1203, 0.78, 0.1046, 0.7935, 0.09823, 0.7961, 0.1142, 0.78, 0.1046, 0.7909, 0.07946, 0.7935, 0.09823, 0.78, 0.1046, 0.7787, 0.09364, 0.7909, 0.07946, 0.7909, 0.07946, 0.7787, 0.09364, 0.7735, 0.06877, 0.7909, 0.07946, 0.7735, 0.06877, 0.7812, 0.06341, 0.9003, 0.05652, 0.8943, 0.04518, 0.898, 0.03685, 0.9003, 0.05652, 0.8958, 0.05896, 0.8943, 0.04518, 0.8856, 0.06055, 0.8943, 0.04518, 0.8958, 0.05896, 0.8856, 0.06055, 0.885, 0.04687, 0.8943, 0.04518, 0.8924, 0.03098, 0.8943, 0.04518, 0.885, 0.04687, 0.8924, 0.03098, 0.898, 0.03685, 0.8943, 0.04518, 0.8924, 0.03098, 0.896, 0.02618, 0.898, 0.03685, 0.8924, 0.03098, 0.8849, 0.02423, 0.8919, 0.02246, 0.8924, 0.03098, 0.8853, 0.03158, 0.8849, 0.02423, 0.8924, 0.03098, 0.885, 0.04687, 0.8853, 0.03158, 0.8822, 0.02958, 0.8853, 0.03158, 0.885, 0.04687, 0.8822, 0.02958, 0.885, 0.04687, 0.8811, 0.04386, 0.885, 0.04687, 0.882, 0.06126, 0.8811, 0.04386, 0.885, 0.04687, 0.8856, 0.06055, 0.882, 0.06126, 0.8857, 0.06662, 0.882, 0.06126, 0.8856, 0.06055, 0.8857, 0.06662, 0.8856, 0.06055, 0.8958, 0.05896, 0.8857, 0.06662, 0.8958, 0.05896, 0.896, 0.06458, 0.896, 0.06458, 0.8958, 0.05896, 0.9003, 0.05652, 0.9003, 0.05652, 0.8973, 0.08828, 0.896, 0.06458, 0.9003, 0.05652, 0.9015, 0.08084, 0.8973, 0.08828, 0.8984, 0.09457, 0.8973, 0.08828, 0.9015, 0.08084, 0.9039, 0.09901, 0.8984, 0.09457, 0.9015, 0.08084, 0.9039, 0.09901, 0.9036, 0.1153, 0.8984, 0.09457, 0.8984, 0.09457, 0.9036, 0.1153, 0.8877, 0.1192, 0.8984, 0.09457, 0.8877, 0.1192, 0.8874, 0.09789, 0.8857, 0.06662, 0.8838, 0.08894, 0.882, 0.06126, 0.885, 0.09806, 0.8874, 0.09789, 0.8877, 0.1192, 0.885, 0.09806, 0.8838, 0.08894, 0.8874, 0.09789, 0.8874, 0.09789, 0.8838, 0.08894, 0.8875, 0.09057, 0.8857, 0.06662, 0.8875, 0.09057, 0.8838, 0.08894, 0.8875, 0.09057, 0.8857, 0.06662, 0.896, 0.06458, 0.8875, 0.09057, 0.896, 0.06458, 0.8973, 0.08828, 0.8973, 0.08828, 0.8874, 0.09789, 0.8875, 0.09057, 0.8973, 0.08828, 0.8984, 0.09457, 0.8874, 0.09789, 0.9749, 0.195, 0.9716, 0.1994, 0.9617, 0.1784, 0.9749, 0.195, 0.9716, 0.1659, 0.9802, 0.1877, 0.9749, 0.195, 0.9643, 0.1718, 0.9716, 0.1659, 0.9749, 0.195, 0.9617, 0.1784, 0.9643, 0.1718, 0.9519, 0.1661, 0.9643, 0.1718, 0.9617, 0.1784, 0.9519, 0.1661, 0.9617, 0.1784, 0.9501, 0.1963, 0.9716, 0.1994, 0.9501, 0.1963, 0.9617, 0.1784, 0.9716, 0.1994, 0.9621, 0.2112, 0.9501, 0.1963, 0.9555, 0.2239, 0.9501, 0.1963, 0.9621, 0.2112, 0.9629, 0.1472, 0.9519, 0.1661, 0.9536, 0.1481, 0.9629, 0.1472, 0.9643, 0.1718, 0.9519, 0.1661, 0.9716, 0.1659, 0.9643, 0.1718, 0.9629, 0.1472, 0.9716, 0.1659, 0.9629, 0.1472, 0.9662, 0.1435, 0.9662, 0.1435, 0.9629, 0.1472, 0.9606, 0.1211, 0.9629, 0.1472, 0.9565, 0.1247, 0.9606, 0.1211, 0.9629, 0.1472, 0.9569, 0.1465, 0.9565, 0.1247, 0.9878, 0.1516, 0.994, 0.1431, 1.0, 0.1584, 0.9878, 0.1516, 1.0, 0.1584, 0.9931, 0.1664, 0.9931, 0.1664, 0.9754, 0.1615, 0.9878, 0.1516, 0.9931, 0.1664, 0.9845, 0.1837, 0.9754, 0.1615, 0.9754, 0.1615, 0.9845, 0.1837, 0.9802, 0.1877, 0.9754, 0.1615, 0.9802, 0.1877, 0.9716, 0.1659, 0.974, 0.1393, 0.9754, 0.1615, 0.9716, 0.1659, 0.974, 0.1393, 0.9716, 0.1659, 0.9662, 0.1435, 0.974, 0.1393, 0.9662, 0.1435, 0.9649, 0.1201, 0.9662, 0.1435, 0.9606, 0.1211, 0.9649, 0.1201, 0.974, 0.1393, 0.9649, 0.1201, 0.9736, 0.1168, 0.9842, 0.1187, 0.974, 0.1393, 0.9736, 0.1168, 0.9842, 0.1187, 0.9847, 0.1361, 0.974, 0.1393, 0.9847, 0.1361, 0.9754, 0.1615, 0.974, 0.1393, 0.9847, 0.1361, 0.9878, 0.1516, 0.9754, 0.1615, 0.6268, 0.6537, 0.6302, 0.6539, 0.6277, 0.6606, 0.6302, 0.6539, 0.6213, 0.6601, 0.6277, 0.6606, 0.6302, 0.6539, 0.6238, 0.6534, 0.6213, 0.6601, 0.6238, 0.6534, 0.6164, 0.6599, 0.6213, 0.6601, 0.6238, 0.6534, 0.6189, 0.6532, 0.6164, 0.6599, 0.6189, 0.6532, 0.6193, 0.66, 0.6164, 0.6599, 0.6189, 0.6532, 0.6219, 0.6533, 0.6193, 0.66, 0.6219, 0.6533, 0.6242, 0.6604, 0.6193, 0.66, 0.6219, 0.6533, 0.6268, 0.6537, 0.6242, 0.6604, 0.6268, 0.6537, 0.6277, 0.6606, 0.6242, 0.6604, 0.6333, 0.6539, 0.6314, 0.6537, 0.6301, 0.6575, 0.6314, 0.6537, 0.6203, 0.6573, 0.6301, 0.6575, 0.6314, 0.6537, 0.6216, 0.6535, 0.6203, 0.6573, 0.6216, 0.6535, 0.6188, 0.6571, 0.6203, 0.6573, 0.6216, 0.6535, 0.6202, 0.6533, 0.6188, 0.6571, 0.6202, 0.6533, 0.6242, 0.6573, 0.6188, 0.6571, 0.6202, 0.6533, 0.6255, 0.6535, 0.6242, 0.6573, 0.6255, 0.6535, 0.632, 0.6577, 0.6242, 0.6573, 0.6255, 0.6535, 0.6333, 0.6539, 0.632, 0.6577, 0.6333, 0.6539, 0.6301, 0.6575, 0.632, 0.6577, 0.876, 0.2178, 0.8444, 0.2924, 0.8582, 0.2183, 0.876, 0.2178, 0.8589, 0.2912, 0.8444, 0.2924, 0.8718, 0.2945, 0.8589, 0.2912, 0.876, 0.2178, 0.6194, 0.6549, 0.6359, 0.6449, 0.6302, 0.667, 0.6194, 0.6549, 0.6252, 0.6197, 0.6359, 0.6449, 0.6194, 0.6549, 0.6116, 0.6316, 0.6252, 0.6197])
me_heavygib005_reference.materials.append(mat_hvyweapon_red_gib)
me_heavygib005_reference.use_remesh_fix_poles = True
me_heavygib005_reference.use_remesh_preserve_attributes = False
me_heavygib005_reference.use_mirror_vertex_groups = False
me_heavygib005_reference.update()
me_heavygib005_reference.normals_split_custom_set([tuple(v) for v in zip(*[iter([0.2651, 0.3676, 0.8914, 0.03325, -0.0945, 0.995, -0.2469, 0.3343, 0.9095, -0.5201, -0.7171, -0.464, -0.5474, -0.7033, -0.4536, -0.3157, 0.6654, -0.6765, -0.3157, 0.6654, -0.6765, -0.5474, -0.7033, -0.4536, -0.5613, -0.7754, -0.2892, -0.3157, 0.6654, -0.6765, -0.5613, -0.7754, -0.2892, -0.3776, 0.7425, -0.5533, -0.3776, 0.7425, -0.5533, 0.6646, 0.7412, 0.09428, -0.3157, 0.6654, -0.6765, 0.6174, 0.7198, 0.3173, 0.2091, -0.8236, 0.5272, 0.3442, -0.6546, 0.673, 0.6174, 0.7198, 0.3173, 0.5267, 0.808, 0.2642, 0.2091, -0.8236, 0.5272, -4.563e-05, 0.4793, -0.8777, 0.5267, 0.808, 0.2642, 0.6174, 0.7198, 0.3173, -4.563e-05, 0.4793, -0.8777, -0.1047, 0.5723, -0.8133, 0.5267, 0.808, 0.2642, -0.335, -0.7574, -0.5605, -0.1047, 0.5723, -0.8133, -4.563e-05, 0.4793, -0.8777, -0.335, -0.7574, -0.5605, -0.4051, -0.7543, -0.5166, -0.1047, 0.5723, -0.8133, -0.1047, 0.5723, -0.8133, -0.4051, -0.7543, -0.5166, -0.5201, -0.7171, -0.464, -0.1047, 0.5723, -0.8133, -0.5201, -0.7171, -0.464, -0.2953, 0.6507, -0.6996, -0.5201, -0.7171, -0.464, -0.3157, 0.6654, -0.6765, -0.2953, 0.6507, -0.6996, 0.5267, 0.808, 0.2642, -0.2953, 0.6507, -0.6996, -0.3157, 0.6654, -0.6765, 0.5267, 0.808, 0.2642, -0.3157, 0.6654, -0.6765, 0.6646, 0.7412, 0.09428, 0.2091, -0.8236, 0.5272, 0.5267, 0.808, 0.2642, 0.6646, 0.7412, 0.09428, 0.2091, -0.8236, 0.5272, 0.6646, 0.7412, 0.09428, 0.3584, -0.8998, 0.2489, 0.8198, 0.5208, -0.2383, 0.3584, -0.8998, 0.2489, 0.6646, 0.7412, 0.09428, -0.3776, 0.7425, -0.5533, 0.8198, 0.5208, -0.2383, 0.6646, 0.7412, 0.09428, -0.3776, 0.7425, -0.5533, -0.454, 0.7458, -0.4875, 0.8198, 0.5208, -0.2383, -0.454, 0.7458, -0.4875, -0.3776, 0.7425, -0.5533, -0.5613, -0.7754, -0.2892, -0.454, 0.7458, -0.4875, -0.5613, -0.7754, -0.2892, -0.8807, 0.1096, -0.4607, -0.2953, 0.6507, -0.6996, 0.5267, 0.808, 0.2642, -0.1047, 0.5723, -0.8133, 0.002864, -0.6593, -0.7519, -0.335, -0.7574, -0.5605, -4.563e-05, 0.4793, -0.8777, 0.2091, -0.8236, 0.5272, 0.3584, -0.8998, 0.2489, -0.5474, -0.7033, -0.4536, 0.2091, -0.8236, 0.5272, -0.5474, -0.7033, -0.4536, -0.5201, -0.7171, -0.464, -0.5201, -0.7171, -0.464, -0.4051, -0.7543, -0.5166, 0.2091, -0.8236, 0.5272, -0.4051, -0.7543, -0.5166, 0.3442, -0.6546, 0.673, 0.2091, -0.8236, 0.5272, -0.4051, -0.7543, -0.5166, -0.335, -0.7574, -0.5605, 0.3442, -0.6546, 0.673, 0.002864, -0.6593, -0.7519, 0.3442, -0.6546, 0.673, -0.335, -0.7574, -0.5605, 0.002864, -0.6593, -0.7519, 0.6905, -0.7189, -0.07993, 0.3442, -0.6546, 0.673, 0.6905, -0.7189, -0.07993, 0.6174, 0.7198, 0.3173, 0.3442, -0.6546, 0.673, 0.6905, -0.7189, -0.07993, 0.8864, 0.3919, -0.2464, 0.6174, 0.7198, 0.3173, 0.8864, 0.3919, -0.2464, -4.563e-05, 0.4793, -0.8777, 0.6174, 0.7198, 0.3173, 0.8864, 0.3919, -0.2464, 0.2456, 0.1436, -0.9587, -4.563e-05, 0.4793, -0.8777, 0.002864, -0.6593, -0.7519, -4.563e-05, 0.4793, -0.8777, 0.2456, 0.1436, -0.9587, 0.002864, -0.6593, -0.7519, 0.2456, 0.1436, -0.9587, 0.8864, 0.3919, -0.2464, 0.002864, -0.6593, -0.7519, 0.8864, 0.3919, -0.2464, 0.6905, -0.7189, -0.07993, -0.5269, 0.7651, -0.3701, 0.6178, 0.6603, -0.4271, -0.4805, 0.735, -0.4785, -0.454, 0.7458, -0.4875, -0.4805, 0.735, -0.4785, 0.6178, 0.6603, -0.4271, -0.454, 0.7458, -0.4875, 0.6178, 0.6603, -0.4271, 0.8198, 0.5208, -0.2383, 0.5898, -0.7393, 0.325, -0.4647, -0.7611, 0.4526, -0.3825, -0.6849, 0.6202, 0.5898, -0.7393, 0.325, -0.1445, -0.2031, 0.9684, -0.4647, -0.7611, 0.4526, -0.6936, 0.214, 0.6878, -0.4647, -0.7611, 0.4526, -0.1445, -0.2031, 0.9684, -0.6936, 0.214, 0.6878, -0.9523, -0.235, 0.1945, -0.4647, -0.7611, 0.4526, -0.9523, -0.235, 0.1945, -0.6936, 0.214, 0.6878, -0.9919, 0.1266, -0.01262, -0.9523, -0.235, 0.1945, -0.9919, 0.1266, -0.01262, -0.9884, 0.07937, -0.1295, -0.5606, 0.7879, -0.2547, -0.9884, 0.07937, -0.1295, -0.9919, 0.1266, -0.01262, -0.5606, 0.7879, -0.2547, -0.9818, 0.1384, -0.1303, -0.9884, 0.07937, -0.1295, -0.5606, 0.7879, -0.2547, -0.5493, 0.7696, -0.3256, -0.9818, 0.1384, -0.1303, -0.5269, 0.7651, -0.3701, -0.9818, 0.1384, -0.1303, -0.5493, 0.7696, -0.3256, 0.7108, 0.6261, -0.3204, -0.5269, 0.7651, -0.3701, -0.5493, 0.7696, -0.3256, 0.7108, 0.6261, -0.3204, 0.6178, 0.6603, -0.4271, -0.5269, 0.7651, -0.3701, 0.7108, 0.6261, -0.3204, 0.9611, -0.09151, -0.2608, 0.6178, 0.6603, -0.4271, 0.9611, -0.09151, -0.2608, 0.8198, 0.5208, -0.2383, 0.6178, 0.6603, -0.4271, 0.9611, -0.09151, -0.2608, 0.9137, -0.3887, -0.1184, 0.8198, 0.5208, -0.2383, 0.8198, 0.5208, -0.2383, 0.9137, -0.3887, -0.1184, 0.3584, -0.8998, 0.2489, 0.9137, -0.3887, -0.1184, -0.5613, -0.7754, -0.2892, 0.3584, -0.8998, 0.2489, -0.5613, -0.7754, -0.2892, -0.5474, -0.7033, -0.4536, 0.3584, -0.8998, 0.2489, -0.9523, -0.235, 0.1945, -0.3825, -0.6849, 0.6202, -0.4647, -0.7611, 0.4526, -0.9523, -0.235, 0.1945, -0.9551, -0.2671, 0.1284, -0.3825, -0.6849, 0.6202, -0.9523, -0.235, 0.1945, -0.9884, 0.07937, -0.1295, -0.9551, -0.2671, 0.1284, -0.9884, 0.07937, -0.1295, -0.9871, -0.1157, 0.1103, -0.9551, -0.2671, 0.1284, -0.9884, 0.07937, -0.1295, -0.9818, 0.1384, -0.1303, -0.9871, -0.1157, 0.1103, 0.9137, -0.3887, -0.1184, -0.8807, 0.1096, -0.4607, -0.5613, -0.7754, -0.2892, -0.4302, -0.8267, 0.3627, -0.5142, -0.6723, 0.5327, -0.9871, -0.1157, 0.1103, -0.9551, -0.2671, 0.1284, -0.9871, -0.1157, 0.1103, -0.5142, -0.6723, 0.5327, -0.9551, -0.2671, 0.1284, -0.5142, -0.6723, 0.5327, -0.3825, -0.6849, 0.6202, -0.003289, -0.5626, 0.8267, -0.3825, -0.6849, 0.6202, -0.5142, -0.6723, 0.5327, 0.7108, 0.6261, -0.3204, 0.8754, 0.2488, -0.4146, 0.9611, -0.09151, -0.2608, 0.6143, 0.2009, -0.7631, 0.9611, -0.09151, -0.2608, 0.8754, 0.2488, -0.4146, 0.6143, 0.2009, -0.7631, 0.8754, 0.2488, -0.4146, 0.8568, 0.5126, -0.05596, 0.6143, 0.2009, -0.7631, 0.8568, 0.5126, -0.05596, 0.8844, 0.3088, -0.3499, -0.9919, 0.1266, -0.01262, -0.6936, 0.214, 0.6878, -0.2791, 0.774, 0.5684, -0.9919, 0.1266, -0.01262, -0.2791, 0.774, 0.5684, -0.4911, 0.7953, -0.3555, -0.5606, 0.7879, -0.2547, -0.9919, 0.1266, -0.01262, -0.4911, 0.7953, -0.3555, 0.6548, 0.7178, -0.2368, -0.5606, 0.7879, -0.2547, -0.4911, 0.7953, -0.3555, 0.6548, 0.7178, -0.2368, -0.5493, 0.7696, -0.3256, -0.5606, 0.7879, -0.2547, 0.6548, 0.7178, -0.2368, 0.7108, 0.6261, -0.3204, -0.5493, 0.7696, -0.3256, 0.9326, 0.2906, -0.214, 0.7108, 0.6261, -0.3204, 0.6548, 0.7178, -0.2368, 0.9326, 0.2906, -0.214, 0.8754, 0.2488, -0.4146, 0.7108, 0.6261, -0.3204, 0.8754, 0.2488, -0.4146, 0.9326, 0.2906, -0.214, 0.9542, 0.298, 0.02718, 0.8754, 0.2488, -0.4146, 0.9542, 0.298, 0.02718, 0.8568, 0.5126, -0.05596, 0.5924, -0.1335, 0.7945, 0.8568, 0.5126, -0.05596, 0.9542, 0.298, 0.02718, 0.8844, 0.3088, -0.3499, 0.8568, 0.5126, -0.05596, 0.5924, -0.1335, 0.7945, 0.8844, 0.3088, -0.3499, 0.5924, -0.1335, 0.7945, 0.6516, -0.2632, 0.7114, 0.8539, 0.07416, -0.5151, 0.8844, 0.3088, -0.3499, 0.6516, -0.2632, 0.7114, 0.8539, 0.07416, -0.5151, 0.6143, 0.2009, -0.7631, 0.8844, 0.3088, -0.3499, 0.8539, 0.07416, -0.5151, 0.4123, -0.01755, -0.9109, 0.6143, 0.2009, -0.7631, 0.4123, -0.01755, -0.9109, 0.8756, -0.0212, -0.4825, 0.6143, 0.2009, -0.7631, 0.6143, 0.2009, -0.7631, 0.8756, -0.0212, -0.4825, 0.9611, -0.09151, -0.2608, 0.6548, 0.7178, -0.2368, -0.4911, 0.7953, -0.3555, 0.6041, 0.6746, -0.4243, 0.6041, 0.6746, -0.4243, 0.9326, 0.2906, -0.214, 0.6548, 0.7178, -0.2368, 0.6041, 0.6746, -0.4243, 0.9549, 0.1135, -0.2743, 0.9326, 0.2906, -0.214, 0.9326, 0.2906, -0.214, 0.9549, 0.1135, -0.2743, 0.9799, -0.1809, -0.08443, 0.9326, 0.2906, -0.214, 0.9799, -0.1809, -0.08443, 0.9542, 0.298, 0.02718, 0.5898, -0.7393, 0.325, 0.9542, 0.298, 0.02718, 0.9799, -0.1809, -0.08443, 0.5898, -0.7393, 0.325, 0.6605, -0.3601, 0.6588, 0.9542, 0.298, 0.02718, 0.5924, -0.1335, 0.7945, 0.9542, 0.298, 0.02718, 0.6605, -0.3601, 0.6588, 0.3629, -0.9041, -0.2255, 0.4123, -0.01755, -0.9109, -0.112, -0.1982, -0.9737, 0.3629, -0.9041, -0.2255, 0.7366, -0.1126, -0.6669, 0.4123, -0.01755, -0.9109, 0.4123, -0.01755, -0.9109, 0.7366, -0.1126, -0.6669, 0.8756, -0.0212, -0.4825, 0.7366, -0.1126, -0.6669, 0.9829, -0.07047, -0.17, 0.8756, -0.0212, -0.4825, 0.9829, -0.07047, -0.17, 0.9611, -0.09151, -0.2608, 0.8756, -0.0212, -0.4825, 0.9829, -0.07047, -0.17, 0.9137, -0.3887, -0.1184, 0.9611, -0.09151, -0.2608, 0.9829, -0.07047, -0.17, 0.6181, 0.7825, -0.07455, 0.9137, -0.3887, -0.1184, 0.9829, -0.07047, -0.17, 0.411, -0.8333, 0.3697, 0.6181, 0.7825, -0.07455, 0.6181, 0.7825, -0.07455, 0.411, -0.8333, 0.3697, 0.2623, -0.7271, 0.6344, 0.6181, 0.7825, -0.07455, 0.2623, -0.7271, 0.6344, 0.471, 0.8738, 0.1206, 0.581, 0.7844, 0.2171, 0.471, 0.8738, 0.1206, 0.2623, -0.7271, 0.6344, 0.581, 0.7844, 0.2171, 0.2623, -0.7271, 0.6344, 0.4442, -0.5864, 0.6774, 0.7195, -0.6918, -0.06151, 0.581, 0.7844, 0.2171, 0.4442, -0.5864, 0.6774, 0.7195, -0.6918, -0.06151, 0.8599, 0.3322, -0.3875, 0.581, 0.7844, 0.2171, 0.7984, -0.5924, -0.1081, 0.8439, 0.3894, -0.3691, 0.5579, 0.8044, 0.2039, 0.7984, -0.5924, -0.1081, 0.5579, 0.8044, 0.2039, 0.506, -0.563, 0.6534, 0.5579, 0.8044, 0.2039, 0.2755, -0.7011, 0.6577, 0.506, -0.563, 0.6534, 0.5579, 0.8044, 0.2039, 0.3915, 0.9051, 0.166, 0.2755, -0.7011, 0.6577, 0.5418, 0.837, -0.07698, 0.2755, -0.7011, 0.6577, 0.3915, 0.9051, 0.166, 0.5418, 0.837, -0.07698, 0.4325, -0.795, 0.4254, 0.2755, -0.7011, 0.6577, 0.9829, -0.07047, -0.17, 0.4325, -0.795, 0.4254, 0.5418, 0.837, -0.07698, 0.9829, -0.07047, -0.17, 0.9485, -0.02699, -0.3156, 0.4325, -0.795, 0.4254, 0.7366, -0.1126, -0.6669, 0.9485, -0.02699, -0.3156, 0.9829, -0.07047, -0.17, 0.9485, -0.02699, -0.3156, 0.7366, -0.1126, -0.6669, 0.3629, -0.9041, -0.2255, 0.9485, -0.02699, -0.3156, 0.3629, -0.9041, -0.2255, 0.7268, -0.6842, 0.0607, 0.9485, -0.02699, -0.3156, 0.7268, -0.6842, 0.0607, 0.6042, -0.6852, 0.4067, 0.9485, -0.02699, -0.3156, 0.6042, -0.6852, 0.4067, 0.4293, 0.8657, -0.2573, 0.6042, -0.6852, 0.4067, 0.3033, 0.9529, -0.001569, 0.4293, 0.8657, -0.2573, 0.6042, -0.6852, 0.4067, 0.5232, -0.6409, 0.5617, 0.3033, 0.9529, -0.001569, 0.4563, 0.8787, 0.1402, 0.3033, 0.9529, -0.001569, 0.5232, -0.6409, 0.5617, 0.4563, 0.8787, 0.1402, 0.5232, -0.6409, 0.5617, 0.6659, -0.496, 0.5572, 0.7489, 0.5087, -0.4247, 0.4563, 0.8787, 0.1402, 0.6659, -0.496, 0.5572, 0.7489, 0.5087, -0.4247, 0.6659, -0.496, 0.5572, 0.833, -0.5367, -0.1345, -0.2943, -0.8531, -0.4308, 0.506, -0.563, 0.6534, 0.2755, -0.7011, 0.6577, 0.506, -0.563, 0.6534, 0.06959, -0.7351, -0.6744, 0.7984, -0.5924, -0.1081, 0.506, -0.563, 0.6534, -0.2943, -0.8531, -0.4308, 0.06959, -0.7351, -0.6744, -0.1951, 0.4328, -0.8801, 0.06959, -0.7351, -0.6744, -0.2943, -0.8531, -0.4308, 0.7984, -0.5924, -0.1081, 0.1722, 0.1138, -0.9785, 0.8439, 0.3894, -0.3691, 0.7984, -0.5924, -0.1081, 0.06959, -0.7351, -0.6744, 0.1722, 0.1138, -0.9785, -0.1951, 0.4328, -0.8801, 0.1722, 0.1138, -0.9785, 0.06959, -0.7351, -0.6744, 0.8439, 0.3894, -0.3691, 0.1722, 0.1138, -0.9785, -0.1951, 0.4328, -0.8801, 0.8439, 0.3894, -0.3691, -0.1951, 0.4328, -0.8801, 0.5579, 0.8044, 0.2039, 0.3915, 0.9051, 0.166, 0.5579, 0.8044, 0.2039, -0.1951, 0.4328, -0.8801, 0.3915, 0.9051, 0.166, -0.1951, 0.4328, -0.8801, -0.2594, 0.479, -0.8386, -0.2594, 0.479, -0.8386, -0.1951, 0.4328, -0.8801, -0.2943, -0.8531, -0.4308, -0.2594, 0.479, -0.8386, -0.2943, -0.8531, -0.4308, -0.3371, -0.8536, -0.3972, -0.2943, -0.8531, -0.4308, 0.2755, -0.7011, 0.6577, -0.3371, -0.8536, -0.3972, -0.3913, -0.834, -0.389, -0.3371, -0.8536, -0.3972, 0.2755, -0.7011, 0.6577, -0.2975, 0.4741, -0.8287, -0.3371, -0.8536, -0.3972, -0.3913, -0.834, -0.389, -0.2975, 0.4741, -0.8287, -0.2594, 0.479, -0.8386, -0.3371, -0.8536, -0.3972, -0.2975, 0.4741, -0.8287, 0.3915, 0.9051, 0.166, -0.2594, 0.479, -0.8386, -0.2975, 0.4741, -0.8287, 0.5418, 0.837, -0.07698, 0.3915, 0.9051, 0.166, -0.2975, 0.4741, -0.8287, -0.3811, 0.5018, -0.7765, 0.5418, 0.837, -0.07698, -0.3811, 0.5018, -0.7765, -0.2975, 0.4741, -0.8287, -0.3913, -0.834, -0.389, -0.3811, 0.5018, -0.7765, -0.3913, -0.834, -0.389, -0.4778, -0.8124, -0.3343, 0.2755, -0.7011, 0.6577, -0.4778, -0.8124, -0.3343, -0.3913, -0.834, -0.389, 0.2755, -0.7011, 0.6577, 0.4325, -0.795, 0.4254, -0.4778, -0.8124, -0.3343, -0.6268, -0.7692, -0.1245, -0.4778, -0.8124, -0.3343, 0.4325, -0.795, 0.4254, 0.4325, -0.795, 0.4254, -0.953, -0.1605, -0.257, -0.6268, -0.7692, -0.1245, -0.6268, -0.7692, -0.1245, -0.953, -0.1605, -0.257, -0.9292, -0.03623, -0.3679, -0.6268, -0.7692, -0.1245, -0.9292, -0.03623, -0.3679, -0.5645, 0.6034, -0.5633, -0.5645, 0.6034, -0.5633, -0.9292, -0.03623, -0.3679, 0.9829, -0.07047, -0.17, -0.5645, 0.6034, -0.5633, 0.9829, -0.07047, -0.17, 0.5418, 0.837, -0.07698, -0.5645, 0.6034, -0.5633, 0.5418, 0.837, -0.07698, -0.3811, 0.5018, -0.7765, -0.3811, 0.5018, -0.7765, -0.6268, -0.7692, -0.1245, -0.5645, 0.6034, -0.5633, -0.3811, 0.5018, -0.7765, -0.4778, -0.8124, -0.3343, -0.6268, -0.7692, -0.1245, 0.4325, -0.795, 0.4254, 0.9485, -0.02699, -0.3156, -0.953, -0.1605, -0.257, -0.4805, 0.735, -0.4785, -0.454, 0.7458, -0.4875, -0.8807, 0.1096, -0.4607, -0.4805, 0.735, -0.4785, -0.8807, 0.1096, -0.4607, -0.9344, 0.2081, -0.2892, -0.9292, -0.03623, -0.3679, -0.9344, 0.2081, -0.2892, -0.8807, 0.1096, -0.4607, -0.9292, -0.03623, -0.3679, -0.9774, 0.01789, -0.2105, -0.9344, 0.2081, -0.2892, -0.9774, 0.01789, -0.2105, -0.9292, -0.03623, -0.3679, -0.953, -0.1605, -0.257, -0.9774, 0.01789, -0.2105, -0.953, -0.1605, -0.257, -0.9893, -0.1378, -0.04689, -0.9893, -0.1378, -0.04689, -0.953, -0.1605, -0.257, -0.623, -0.7694, 0.1409, -0.9893, -0.1378, -0.04689, -0.623, -0.7694, 0.1409, -0.5715, -0.7793, 0.2571, -0.623, -0.7694, 0.1409, 0.3629, -0.9041, -0.2255, -0.5715, -0.7793, 0.2571, 0.3629, -0.9041, -0.2255, -0.4302, -0.8267, 0.3627, -0.5715, -0.7793, 0.2571, -0.1106, -0.9737, 0.1995, -0.4302, -0.8267, 0.3627, 0.3629, -0.9041, -0.2255, -0.4302, -0.8267, 0.3627, -0.1106, -0.9737, 0.1995, -0.5142, -0.6723, 0.5327, -0.1106, -0.9737, 0.1995, -0.05919, -0.6527, 0.7553, -0.5142, -0.6723, 0.5327, -0.003289, -0.5626, 0.8267, -0.5142, -0.6723, 0.5327, -0.05919, -0.6527, 0.7553, 0.5924, -0.1335, 0.7945, -0.003289, -0.5626, 0.8267, -0.05919, -0.6527, 0.7553, 0.6605, -0.3601, 0.6588, -0.003289, -0.5626, 0.8267, 0.5924, -0.1335, 0.7945, 0.6605, -0.3601, 0.6588, -0.3825, -0.6849, 0.6202, -0.003289, -0.5626, 0.8267, 0.5898, -0.7393, 0.325, -0.3825, -0.6849, 0.6202, 0.6605, -0.3601, 0.6588, 0.6042, -0.6852, 0.4067, 0.7268, -0.6842, 0.0607, -0.623, -0.7694, 0.1409, -0.623, -0.7694, 0.1409, 0.7268, -0.6842, 0.0607, 0.3629, -0.9041, -0.2255, -0.9344, 0.2081, -0.2892, -0.5269, 0.7651, -0.3701, -0.4805, 0.735, -0.4785, -0.9344, 0.2081, -0.2892, -0.9583, 0.2449, -0.1471, -0.5269, 0.7651, -0.3701, -0.5269, 0.7651, -0.3701, -0.9583, 0.2449, -0.1471, -0.9818, 0.1384, -0.1303, -0.996, 0.08814, -0.01438, -0.9818, 0.1384, -0.1303, -0.9583, 0.2449, -0.1471, -0.9818, 0.1384, -0.1303, -0.996, 0.08814, -0.01438, -0.9871, -0.1157, 0.1103, -0.9832, -0.0994, 0.153, -0.9871, -0.1157, 0.1103, -0.996, 0.08814, -0.01438, -0.4302, -0.8267, 0.3627, -0.9871, -0.1157, 0.1103, -0.9832, -0.0994, 0.153, -0.5715, -0.7793, 0.2571, -0.4302, -0.8267, 0.3627, -0.9832, -0.0994, 0.153, -0.5715, -0.7793, 0.2571, -0.9832, -0.0994, 0.153, -0.9893, -0.1378, -0.04689, -0.9893, -0.1378, -0.04689, -0.9832, -0.0994, 0.153, -0.996, 0.08814, -0.01438, -0.9893, -0.1378, -0.04689, -0.996, 0.08814, -0.01438, -0.9774, 0.01789, -0.2105, -0.9774, 0.01789, -0.2105, -0.996, 0.08814, -0.01438, -0.9583, 0.2449, -0.1471, -0.9774, 0.01789, -0.2105, -0.9583, 0.2449, -0.1471, -0.9344, 0.2081, -0.2892, 0.5898, -0.7393, 0.325, 0.4536, -0.2645, 0.851, -0.1445, -0.2031, 0.9684, 0.9799, -0.1809, -0.08443, 0.4536, -0.2645, 0.851, 0.5898, -0.7393, 0.325, 0.9799, -0.1809, -0.08443, 0.7938, -0.004788, 0.6082, 0.4536, -0.2645, 0.851, 0.9549, 0.1135, -0.2743, 0.7938, -0.004788, 0.6082, 0.9799, -0.1809, -0.08443, 0.9549, 0.1135, -0.2743, 0.8486, 0.2884, 0.4436, 0.7938, -0.004788, 0.6082, 0.6041, 0.6746, -0.4243, 0.8486, 0.2884, 0.4436, 0.9549, 0.1135, -0.2743, 0.6041, 0.6746, -0.4243, 0.607, 0.7295, 0.3152, 0.8486, 0.2884, 0.4436, 0.3968, -0.333, 0.8554, 0.8486, 0.2884, 0.4436, 0.7261, 0.2054, 0.6562, 0.3968, -0.333, 0.8554, 0.7938, -0.004788, 0.6082, 0.8486, 0.2884, 0.4436, 0.7261, 0.2054, 0.6562, 0.8486, 0.2884, 0.4436, 0.607, 0.7295, 0.3152, 0.7261, 0.2054, 0.6562, 0.607, 0.7295, 0.3152, 0.3332, 0.8248, 0.4568, 0.06328, 0.9955, -0.0706, 0.3332, 0.8248, 0.4568, 0.607, 0.7295, 0.3152, 0.06328, 0.9955, -0.0706, -0.2865, 0.6148, 0.7348, 0.3332, 0.8248, 0.4568, 0.06328, 0.9955, -0.0706, -0.2791, 0.774, 0.5684, -0.2865, 0.6148, 0.7348, -0.6936, 0.214, 0.6878, -0.2865, 0.6148, 0.7348, -0.2791, 0.774, 0.5684, -0.6936, 0.214, 0.6878, -0.02088, 0.003533, 0.9998, -0.2865, 0.6148, 0.7348, 0.2651, 0.3676, 0.8914, -0.02088, 0.003533, 0.9998, -0.6936, 0.214, 0.6878, 0.2651, 0.3676, 0.8914, -0.2469, 0.3343, 0.9095, -0.02088, 0.003533, 0.9998, 0.04645, 0.8262, 0.5615, -0.02088, 0.003533, 0.9998, -0.2469, 0.3343, 0.9095, 0.04645, 0.8262, 0.5615, 0.3968, -0.333, 0.8554, -0.02088, 0.003533, 0.9998, 0.3968, -0.333, 0.8554, 0.04645, 0.8262, 0.5615, 0.7105, 0.454, 0.5377, 0.3968, -0.333, 0.8554, 0.7105, 0.454, 0.5377, 0.7938, -0.004788, 0.6082, 0.6754, -0.4474, 0.5862, 0.7938, -0.004788, 0.6082, 0.7105, 0.454, 0.5377, 0.6754, -0.4474, 0.5862, 0.4536, -0.2645, 0.851, 0.7938, -0.004788, 0.6082, 0.6754, -0.4474, 0.5862, 0.03325, -0.0945, 0.995, 0.4536, -0.2645, 0.851, 0.4536, -0.2645, 0.851, 0.03325, -0.0945, 0.995, 0.2651, 0.3676, 0.8914, 0.4536, -0.2645, 0.851, 0.2651, 0.3676, 0.8914, -0.1445, -0.2031, 0.9684, 0.2651, 0.3676, 0.8914, -0.6936, 0.214, 0.6878, -0.1445, -0.2031, 0.9684, 0.929, 0.07046, 0.3634, -0.3994, -0.3719, 0.838, 0.4234, -0.6132, 0.6669, 0.929, 0.07046, 0.3634, -0.5868, 0.6408, 0.495, -0.3994, -0.3719, 0.838, 0.929, 0.07046, 0.3634, 0.3624, 0.9233, 0.1274, -0.5868, 0.6408, 0.495, 0.833, -0.5367, -0.1345, -0.2364, -0.866, -0.4406, 0.05885, -0.7238, -0.6875, 0.833, -0.5367, -0.1345, 0.6659, -0.496, 0.5572, -0.2364, -0.866, -0.4406, 0.833, -0.5367, -0.1345, -0.03489, 0.1666, -0.9854, 0.7489, 0.5087, -0.4247, 0.833, -0.5367, -0.1345, 0.05885, -0.7238, -0.6875, -0.03489, 0.1666, -0.9854, -0.3966, 0.4133, -0.8196, -0.03489, 0.1666, -0.9854, 0.05885, -0.7238, -0.6875, -0.3966, 0.4133, -0.8196, 0.05885, -0.7238, -0.6875, -0.2364, -0.866, -0.4406, -0.2848, -0.8837, -0.3714, -0.3966, 0.4133, -0.8196, -0.2364, -0.866, -0.4406, 0.6659, -0.496, 0.5572, -0.2848, -0.8837, -0.3714, -0.2364, -0.866, -0.4406, 0.6659, -0.496, 0.5572, 0.5232, -0.6409, 0.5617, -0.2848, -0.8837, -0.3714, 0.5232, -0.6409, 0.5617, -0.3318, -0.8897, -0.3135, -0.2848, -0.8837, -0.3714, 0.5232, -0.6409, 0.5617, -0.4099, -0.8799, -0.2405, -0.3318, -0.8897, -0.3135, -0.5188, 0.3995, -0.7558, -0.3318, -0.8897, -0.3135, -0.4099, -0.8799, -0.2405, -0.6588, 0.4884, -0.5723, -0.5188, 0.3995, -0.7558, -0.4099, -0.8799, -0.2405, -0.6588, 0.4884, -0.5723, 0.4293, 0.8657, -0.2573, -0.5188, 0.3995, -0.7558, -0.6588, 0.4884, -0.5723, 0.9485, -0.02699, -0.3156, 0.4293, 0.8657, -0.2573, -0.6588, 0.4884, -0.5723, -0.953, -0.1605, -0.257, 0.9485, -0.02699, -0.3156, -0.6588, 0.4884, -0.5723, -0.623, -0.7694, 0.1409, -0.953, -0.1605, -0.257, -0.6588, 0.4884, -0.5723, -0.5863, -0.8101, -0.005958, -0.623, -0.7694, 0.1409, 0.6042, -0.6852, 0.4067, -0.623, -0.7694, 0.1409, -0.5863, -0.8101, -0.005958, -0.5863, -0.8101, -0.005958, -0.4099, -0.8799, -0.2405, 0.6042, -0.6852, 0.4067, 0.5232, -0.6409, 0.5617, 0.6042, -0.6852, 0.4067, -0.4099, -0.8799, -0.2405, -0.6588, 0.4884, -0.5723, -0.4099, -0.8799, -0.2405, -0.5863, -0.8101, -0.005958, -0.4763, 0.3789, -0.7934, -0.2848, -0.8837, -0.3714, -0.3318, -0.8897, -0.3135, -0.5188, 0.3995, -0.7558, -0.4763, 0.3789, -0.7934, -0.3318, -0.8897, -0.3135, 0.4293, 0.8657, -0.2573, -0.4763, 0.3789, -0.7934, -0.5188, 0.3995, -0.7558, 0.4293, 0.8657, -0.2573, 0.3033, 0.9529, -0.001569, -0.4763, 0.3789, -0.7934, 0.3033, 0.9529, -0.001569, -0.4551, 0.4011, -0.795, -0.4763, 0.3789, -0.7934, -0.3966, 0.4133, -0.8196, -0.4551, 0.4011, -0.795, 0.3033, 0.9529, -0.001569, -0.2848, -0.8837, -0.3714, -0.4551, 0.4011, -0.795, -0.3966, 0.4133, -0.8196, -0.4763, 0.3789, -0.7934, -0.4551, 0.4011, -0.795, -0.2848, -0.8837, -0.3714, 0.4563, 0.8787, 0.1402, 0.7489, 0.5087, -0.4247, -0.03489, 0.1666, -0.9854, 0.4563, 0.8787, 0.1402, -0.03489, 0.1666, -0.9854, -0.3966, 0.4133, -0.8196, -0.3966, 0.4133, -0.8196, 0.3033, 0.9529, -0.001569, 0.4563, 0.8787, 0.1402, 0.8539, 0.07416, -0.5151, 0.6516, -0.2632, 0.7114, 0.7021, -0.5003, 0.5067, 0.8059, 0.3004, -0.5101, 0.8539, 0.07416, -0.5151, 0.7021, -0.5003, 0.5067, 0.8059, 0.3004, -0.5101, 0.7021, -0.5003, 0.5067, 0.6921, -0.5827, 0.426, 0.6607, -0.5037, 0.5565, 0.8059, 0.3004, -0.5101, 0.6921, -0.5827, 0.426, 0.6607, -0.5037, 0.5565, 0.6895, 0.6316, -0.3545, 0.8059, 0.3004, -0.5101, 0.6607, -0.5037, 0.5565, 0.7424, 0.4297, -0.514, 0.6895, 0.6316, -0.3545, 0.6607, -0.5037, 0.5565, 0.6528, -0.52, 0.5508, 0.7424, 0.4297, -0.514, 0.7424, 0.4297, -0.514, 0.6528, -0.52, 0.5508, 0.6012, -0.7991, -0.007356, 0.7424, 0.4297, -0.514, 0.6012, -0.7991, -0.007356, 0.5632, -0.1967, -0.8026, 0.2623, -0.7271, 0.6344, -0.3004, -0.8227, -0.4826, 0.4442, -0.5864, 0.6774, 0.2623, -0.7271, 0.6344, -0.4113, -0.8114, -0.4152, -0.3004, -0.8227, -0.4826, -0.2359, 0.5122, -0.8258, -0.3004, -0.8227, -0.4826, -0.4113, -0.8114, -0.4152, -0.2359, 0.5122, -0.8258, -0.1347, 0.434, -0.8908, -0.3004, -0.8227, -0.4826, 0.02756, -0.7195, -0.694, -0.3004, -0.8227, -0.4826, -0.1347, 0.434, -0.8908, 0.02756, -0.7195, -0.694, 0.4442, -0.5864, 0.6774, -0.3004, -0.8227, -0.4826, 0.02756, -0.7195, -0.694, 0.7195, -0.6918, -0.06151, 0.4442, -0.5864, 0.6774, 0.02756, -0.7195, -0.694, 0.8599, 0.3322, -0.3875, 0.7195, -0.6918, -0.06151, 0.02756, -0.7195, -0.694, 0.1466, 0.08805, -0.9853, 0.8599, 0.3322, -0.3875, 0.02756, -0.7195, -0.694, -0.1347, 0.434, -0.8908, 0.1466, 0.08805, -0.9853, 0.8599, 0.3322, -0.3875, 0.1466, 0.08805, -0.9853, -0.1347, 0.434, -0.8908, 0.8599, 0.3322, -0.3875, -0.1347, 0.434, -0.8908, 0.581, 0.7844, 0.2171, -0.1347, 0.434, -0.8908, 0.471, 0.8738, 0.1206, 0.581, 0.7844, 0.2171, -0.1347, 0.434, -0.8908, -0.2359, 0.5122, -0.8258, 0.471, 0.8738, 0.1206, -0.3268, 0.5298, -0.7827, 0.471, 0.8738, 0.1206, -0.2359, 0.5122, -0.8258, -0.3268, 0.5298, -0.7827, -0.2359, 0.5122, -0.8258, -0.4113, -0.8114, -0.4152, -0.3268, 0.5298, -0.7827, -0.4113, -0.8114, -0.4152, -0.5176, -0.7801, -0.3514, -0.5176, -0.7801, -0.3514, -0.4113, -0.8114, -0.4152, 0.2623, -0.7271, 0.6344, 0.2623, -0.7271, 0.6344, -0.6008, -0.7516, -0.2722, -0.5176, -0.7801, -0.3514, 0.2623, -0.7271, 0.6344, 0.411, -0.8333, 0.3697, -0.6008, -0.7516, -0.2722, -0.7045, -0.6839, -0.1896, -0.6008, -0.7516, -0.2722, 0.411, -0.8333, 0.3697, 0.9829, -0.07047, -0.17, -0.7045, -0.6839, -0.1896, 0.411, -0.8333, 0.3697, 0.9829, -0.07047, -0.17, -0.9292, -0.03623, -0.3679, -0.7045, -0.6839, -0.1896, -0.7045, -0.6839, -0.1896, -0.9292, -0.03623, -0.3679, -0.8807, 0.1096, -0.4607, -0.7045, -0.6839, -0.1896, -0.8807, 0.1096, -0.4607, -0.5355, 0.6591, -0.528, -0.3268, 0.5298, -0.7827, 0.6181, 0.7825, -0.07455, 0.471, 0.8738, 0.1206, 0.9137, -0.3887, -0.1184, -0.5355, 0.6591, -0.528, -0.8807, 0.1096, -0.4607, 0.9137, -0.3887, -0.1184, 0.6181, 0.7825, -0.07455, -0.5355, 0.6591, -0.528, -0.5355, 0.6591, -0.528, 0.6181, 0.7825, -0.07455, -0.4411, 0.5819, -0.6832, -0.3268, 0.5298, -0.7827, -0.4411, 0.5819, -0.6832, 0.6181, 0.7825, -0.07455, -0.4411, 0.5819, -0.6832, -0.3268, 0.5298, -0.7827, -0.5176, -0.7801, -0.3514, -0.4411, 0.5819, -0.6832, -0.5176, -0.7801, -0.3514, -0.6008, -0.7516, -0.2722, -0.6008, -0.7516, -0.2722, -0.5355, 0.6591, -0.528, -0.4411, 0.5819, -0.6832, -0.6008, -0.7516, -0.2722, -0.7045, -0.6839, -0.1896, -0.5355, 0.6591, -0.528, 0.6921, -0.5827, 0.426, 0.7021, -0.5003, 0.5067, -0.1285, -0.8617, 0.491, 0.6921, -0.5827, 0.426, -0.7093, -0.6595, 0.2487, 0.6607, -0.5037, 0.5565, 0.6921, -0.5827, 0.426, -0.3128, -0.9431, 0.1124, -0.7093, -0.6595, 0.2487, 0.6921, -0.5827, 0.426, -0.1285, -0.8617, 0.491, -0.3128, -0.9431, 0.1124, -0.1106, -0.9737, 0.1995, -0.3128, -0.9431, 0.1124, -0.1285, -0.8617, 0.491, -0.1106, -0.9737, 0.1995, -0.1285, -0.8617, 0.491, -0.05919, -0.6527, 0.7553, 0.7021, -0.5003, 0.5067, -0.05919, -0.6527, 0.7553, -0.1285, -0.8617, 0.491, 0.7021, -0.5003, 0.5067, 0.6516, -0.2632, 0.7114, -0.05919, -0.6527, 0.7553, 0.5924, -0.1335, 0.7945, -0.05919, -0.6527, 0.7553, 0.6516, -0.2632, 0.7114, -0.112, -0.1982, -0.9737, -0.1106, -0.9737, 0.1995, 0.3629, -0.9041, -0.2255, -0.112, -0.1982, -0.9737, -0.3128, -0.9431, 0.1124, -0.1106, -0.9737, 0.1995, -0.7093, -0.6595, 0.2487, -0.3128, -0.9431, 0.1124, -0.112, -0.1982, -0.9737, -0.7093, -0.6595, 0.2487, -0.112, -0.1982, -0.9737, -0.6812, 0.4141, -0.6037, -0.6812, 0.4141, -0.6037, -0.112, -0.1982, -0.9737, 0.8059, 0.3004, -0.5101, -0.112, -0.1982, -0.9737, 0.8539, 0.07416, -0.5151, 0.8059, 0.3004, -0.5101, -0.112, -0.1982, -0.9737, 0.4123, -0.01755, -0.9109, 0.8539, 0.07416, -0.5151, -0.4437, -0.8706, -0.2125, -0.3413, -0.2474, -0.9068, 0.5632, -0.1967, -0.8026, -0.4437, -0.8706, -0.2125, 0.5632, -0.1967, -0.8026, 0.6012, -0.7991, -0.007356, 0.6012, -0.7991, -0.007356, -0.7081, -0.6495, 0.277, -0.4437, -0.8706, -0.2125, 0.6012, -0.7991, -0.007356, 0.6528, -0.52, 0.5508, -0.7081, -0.6495, 0.277, -0.7081, -0.6495, 0.277, 0.6528, -0.52, 0.5508, 0.6607, -0.5037, 0.5565, -0.7081, -0.6495, 0.277, 0.6607, -0.5037, 0.5565, -0.7093, -0.6595, 0.2487, -0.6537, 0.2572, -0.7117, -0.7081, -0.6495, 0.277, -0.7093, -0.6595, 0.2487, -0.6537, 0.2572, -0.7117, -0.7093, -0.6595, 0.2487, -0.6812, 0.4141, -0.6037, -0.6537, 0.2572, -0.7117, -0.6812, 0.4141, -0.6037, 0.6895, 0.6316, -0.3545, -0.6812, 0.4141, -0.6037, 0.8059, 0.3004, -0.5101, 0.6895, 0.6316, -0.3545, -0.6537, 0.2572, -0.7117, 0.6895, 0.6316, -0.3545, 0.7424, 0.4297, -0.514, 0.5632, -0.1967, -0.8026, -0.6537, 0.2572, -0.7117, 0.7424, 0.4297, -0.514, 0.5632, -0.1967, -0.8026, -0.3413, -0.2474, -0.9068, -0.6537, 0.2572, -0.7117, -0.3413, -0.2474, -0.9068, -0.7081, -0.6495, 0.277, -0.6537, 0.2572, -0.7117, -0.3413, -0.2474, -0.9068, -0.4437, -0.8706, -0.2125, -0.7081, -0.6495, 0.277, 0.6754, -0.4474, 0.5862, 0.7105, 0.454, 0.5377, 0.8862, 0.402, 0.2306, 0.7105, 0.454, 0.5377, -0.06947, 0.9568, 0.2823, 0.8862, 0.402, 0.2306, 0.7105, 0.454, 0.5377, 0.04645, 0.8262, 0.5615, -0.06947, 0.9568, 0.2823, 0.04645, 0.8262, 0.5615, -0.7379, 0.1911, 0.6473, -0.06947, 0.9568, 0.2823, 0.04645, 0.8262, 0.5615, -0.2469, 0.3343, 0.9095, -0.7379, 0.1911, 0.6473, -0.2469, 0.3343, 0.9095, -0.1658, -0.5498, 0.8187, -0.7379, 0.1911, 0.6473, -0.2469, 0.3343, 0.9095, 0.03325, -0.0945, 0.995, -0.1658, -0.5498, 0.8187, 0.03325, -0.0945, 0.995, 0.6906, -0.4408, 0.5733, -0.1658, -0.5498, 0.8187, 0.03325, -0.0945, 0.995, 0.6754, -0.4474, 0.5862, 0.6906, -0.4408, 0.5733, 0.6754, -0.4474, 0.5862, 0.8862, 0.402, 0.2306, 0.6906, -0.4408, 0.5733, 0.7261, 0.2054, 0.6562, 0.3332, 0.8248, 0.4568, 0.3624, 0.9233, 0.1274, 0.3332, 0.8248, 0.4568, -0.5868, 0.6408, 0.495, 0.3624, 0.9233, 0.1274, 0.3332, 0.8248, 0.4568, -0.2865, 0.6148, 0.7348, -0.5868, 0.6408, 0.495, -0.2865, 0.6148, 0.7348, -0.3994, -0.3719, 0.838, -0.5868, 0.6408, 0.495, -0.2865, 0.6148, 0.7348, -0.02088, 0.003533, 0.9998, -0.3994, -0.3719, 0.838, -0.02088, 0.003533, 0.9998, 0.4234, -0.6132, 0.6669, -0.3994, -0.3719, 0.838, -0.02088, 0.003533, 0.9998, 0.3968, -0.333, 0.8554, 0.4234, -0.6132, 0.6669, 0.3968, -0.333, 0.8554, 0.929, 0.07046, 0.3634, 0.4234, -0.6132, 0.6669, 0.3968, -0.333, 0.8554, 0.7261, 0.2054, 0.6562, 0.929, 0.07046, 0.3634, 0.7261, 0.2054, 0.6562, 0.3624, 0.9233, 0.1274, 0.929, 0.07046, 0.3634, -0.4911, 0.7953, -0.3555, 0.607, 0.7295, 0.3152, 0.6041, 0.6746, -0.4243, -0.4911, 0.7953, -0.3555, 0.06328, 0.9955, -0.0706, 0.607, 0.7295, 0.3152, -0.2791, 0.774, 0.5684, 0.06328, 0.9955, -0.0706, -0.4911, 0.7953, -0.3555, 0.6906, -0.4408, 0.5733, -0.7379, 0.1911, 0.6473, -0.1658, -0.5498, 0.8187, 0.6906, -0.4408, 0.5733, -0.06947, 0.9568, 0.2823, -0.7379, 0.1911, 0.6473, 0.6906, -0.4408, 0.5733, 0.8862, 0.402, 0.2306, -0.06947, 0.9568, 0.2823])] * 3)])
me_heavygib005_physics = bpy.data.meshes.new('heavygib005_physics')
me_heavygib005_physics.from_pydata([(-19.66, -2.991, 24.28), (-18.46, -5.933, 23.84), (-20.62, -5.268, 24.62), (-20.72, -2.693, 24.66), (-18.58, -3.536, 23.94), (-20.66, 0.04518, 24.76), (-18.08, -3.504, 24.24), (-17.86, -5.873, 24.26), (-18.49, -7.114, 24.29), (-19.24, -8.775, 25.91), (-21.07, -6.774, 25.49), (-17.84, -7.052, 24.75), (-18.57, -8.616, 26.3), (-16.97, -10.02, 30.76), (-19.53, -0.4024, 24.51), (-18.3, -0.8921, 24.67), (-20.01, 5.678, 42.11), (-19.9, 3.261, 44.49), (-18.32, 2.157, 44.66), (-20.4, 2.483, 44.95), (-21.5, 5.323, 42.7), (-18.3, -10.11, 30.59), (-20.9, -8.905, 27.11), (-16.82, -9.117, 30.03), (-16.92, 2.284, 41.09), (-16.74, -7.443, 30.54), (-22.51, -4.424, 25.81), (-22.18, -3.573, 25.61), (-21.07, -5.143, 24.87), (-23.16, -4.25, 26.32), (-22.55, -1.849, 25.98), (-22.9, -6.435, 26.79), (-22.73, 6.778, 40.79), (-23.8, 3.636, 42.34), (-19.57, -1.161, 42.95), (-22.35, -0.7369, 43.52), (-18.58, 1.332, 45.02), (-17.52, 0.2729, 42.1), (-22.78, -1.671, 26.43), (-22.17, 0.641, 26.11), (-23.64, -0.5538, 29.12), (-24.33, -2.213, 36.97), (-23.69, -7.629, 32.17), (-24.16, -5.333, 31.23), (-24.33, 1.41, 35.49), (-24.24, -3.007, 29.95), (-24.28, 0.9379, 34.08), (-23.84, 2.94, 33.1), (-23.27, -6.298, 27.17), (-23.15, -8.652, 29.05), (-18.2, 6.138, 39.87), (-20.78, 7.004, 39.86), (-23.82, 3.389, 34.79), (-19.38, 1.169, 45.22)], [], [(0, 1, 2), (3, 0, 2), (4, 0, 5), (0, 3, 5), (1, 0, 4), (1, 4, 6), (1, 6, 7), (8, 1, 7), (1, 8, 2), (8, 9, 10), (2, 8, 10), (8, 7, 11), (8, 11, 9), (12, 13, 9), (9, 11, 12), (12, 11, 13), (4, 5, 14), (6, 4, 15), (15, 4, 14), (16, 17, 18), (19, 18, 17), (17, 16, 20), (20, 19, 17), (13, 21, 9), (9, 21, 22), (9, 22, 10), (23, 24, 13), (25, 24, 23), (23, 11, 7), (7, 25, 23), (13, 11, 23), (6, 25, 7), (15, 25, 6), (26, 27, 28), (27, 3, 28), (27, 26, 29), (30, 27, 29), (3, 27, 5), (27, 30, 5), (31, 26, 28), (26, 31, 29), (20, 32, 33), (33, 19, 20), (20, 16, 32), (34, 35, 13), (35, 21, 13), (13, 36, 34), (13, 24, 37), (37, 36, 13), (28, 3, 2), (30, 38, 39), (38, 30, 29), (38, 40, 39), (40, 38, 29), (33, 41, 35), (41, 42, 35), (42, 41, 43), (44, 41, 33), (41, 44, 45), (41, 45, 43), (44, 46, 45), (46, 44, 47), (45, 46, 47), (5, 30, 39), (48, 31, 49), (31, 48, 29), (48, 45, 29), (48, 49, 43), (45, 48, 43), (49, 31, 22), (22, 31, 10), (31, 28, 10), (16, 18, 50), (16, 50, 51), (32, 16, 51), (28, 2, 10), (45, 40, 29), (40, 45, 47), (39, 40, 47), (44, 33, 52), (44, 52, 47), (33, 35, 19), (33, 32, 52), (5, 39, 51), (14, 5, 51), (53, 36, 19), (19, 35, 53), (34, 36, 53), (53, 35, 34), (22, 21, 49), (49, 21, 42), (49, 42, 43), (32, 39, 47), (39, 32, 51), (52, 32, 47), (19, 36, 18), (18, 36, 37), (37, 24, 18), (18, 24, 50), (50, 24, 15), (50, 15, 14), (15, 24, 25), (50, 14, 51), (42, 21, 35)])
me_heavygib005_physics.polygons.foreach_set('use_smooth', [True] * 104)
_uv = me_heavygib005_physics.uv_layers.new(name='UVMap')
_uv.uv.foreach_set('vector', [0.0, 0.0, 0.0, 0.0, 0.0, 0.0, 0.0, 0.0, 0.0, 0.0, 0.0, 0.0, 0.0, 0.0, 0.0, 0.0, 0.0, 0.0, 0.0, 0.0, 0.0, 0.0, 0.0, 0.0, 0.0, 0.0, 0.0, 0.0, 0.0, 0.0, 0.0, 0.0, 0.0, 0.0, 0.0, 0.0, 0.0, 0.0, 0.0, 0.0, 0.0, 0.0, 0.0, 0.0, 0.0, 0.0, 0.0, 0.0, 0.0, 0.0, 0.0, 0.0, 0.0, 0.0, 0.0, 0.0, 0.0, 0.0, 0.0, 0.0, 0.0, 0.0, 0.0, 0.0, 0.0, 0.0, 0.0, 0.0, 0.0, 0.0, 0.0, 0.0, 0.0, 0.0, 0.0, 0.0, 0.0, 0.0, 0.0, 0.0, 0.0, 0.0, 0.0, 0.0, 0.0, 0.0, 0.0, 0.0, 0.0, 0.0, 0.0, 0.0, 0.0, 0.0, 0.0, 0.0, 0.0, 0.0, 0.0, 0.0, 0.0, 0.0, 0.0, 0.0, 0.0, 0.0, 0.0, 0.0, 0.0, 0.0, 0.0, 0.0, 0.0, 0.0, 0.0, 0.0, 0.0, 0.0, 0.0, 0.0, 0.0, 0.0, 0.0, 0.0, 0.0, 0.0, 0.0, 0.0, 0.0, 0.0, 0.0, 0.0, 0.0, 0.0, 0.0, 0.0, 0.0, 0.0, 0.0, 0.0, 0.0, 0.0, 0.0, 0.0, 0.0, 0.0, 0.0, 0.0, 0.0, 0.0, 0.0, 0.0, 0.0, 0.0, 0.0, 0.0, 0.0, 0.0, 0.0, 0.0, 0.0, 0.0, 0.0, 0.0, 0.0, 0.0, 0.0, 0.0, 0.0, 0.0, 0.0, 0.0, 0.0, 0.0, 0.0, 0.0, 0.0, 0.0, 0.0, 0.0, 0.0, 0.0, 0.0, 0.0, 0.0, 0.0, 0.0, 0.0, 0.0, 0.0, 0.0, 0.0, 0.0, 0.0, 0.0, 0.0, 0.0, 0.0, 0.0, 0.0, 0.0, 0.0, 0.0, 0.0, 0.0, 0.0, 0.0, 0.0, 0.0, 0.0, 0.0, 0.0, 0.0, 0.0, 0.0, 0.0, 0.0, 0.0, 0.0, 0.0, 0.0, 0.0, 0.0, 0.0, 0.0, 0.0, 0.0, 0.0, 0.0, 0.0, 0.0, 0.0, 0.0, 0.0, 0.0, 0.0, 0.0, 0.0, 0.0, 0.0, 0.0, 0.0, 0.0, 0.0, 0.0, 0.0, 0.0, 0.0, 0.0, 0.0, 0.0, 0.0, 0.0, 0.0, 0.0, 0.0, 0.0, 0.0, 0.0, 0.0, 0.0, 0.0, 0.0, 0.0, 0.0, 0.0, 0.0, 0.0, 0.0, 0.0, 0.0, 0.0, 0.0, 0.0, 0.0, 0.0, 0.0, 0.0, 0.0, 0.0, 0.0, 0.0, 0.0, 0.0, 0.0, 0.0, 0.0, 0.0, 0.0, 0.0, 0.0, 0.0, 0.0, 0.0, 0.0, 0.0, 0.0, 0.0, 0.0, 0.0, 0.0, 0.0, 0.0, 0.0, 0.0, 0.0, 0.0, 0.0, 0.0, 0.0, 0.0, 0.0, 0.0, 0.0, 0.0, 0.0, 0.0, 0.0, 0.0, 0.0, 0.0, 0.0, 0.0, 0.0, 0.0, 0.0, 0.0, 0.0, 0.0, 0.0, 0.0, 0.0, 0.0, 0.0, 0.0, 0.0, 0.0, 0.0, 0.0, 0.0, 0.0, 0.0, 0.0, 0.0, 0.0, 0.0, 0.0, 0.0, 0.0, 0.0, 0.0, 0.0, 0.0, 0.0, 0.0, 0.0, 0.0, 0.0, 0.0, 0.0, 0.0, 0.0, 0.0, 0.0, 0.0, 0.0, 0.0, 0.0, 0.0, 0.0, 0.0, 0.0, 0.0, 0.0, 0.0, 0.0, 0.0, 0.0, 0.0, 0.0, 0.0, 0.0, 0.0, 0.0, 0.0, 0.0, 0.0, 0.0, 0.0, 0.0, 0.0, 0.0, 0.0, 0.0, 0.0, 0.0, 0.0, 0.0, 0.0, 0.0, 0.0, 0.0, 0.0, 0.0, 0.0, 0.0, 0.0, 0.0, 0.0, 0.0, 0.0, 0.0, 0.0, 0.0, 0.0, 0.0, 0.0, 0.0, 0.0, 0.0, 0.0, 0.0, 0.0, 0.0, 0.0, 0.0, 0.0, 0.0, 0.0, 0.0, 0.0, 0.0, 0.0, 0.0, 0.0, 0.0, 0.0, 0.0, 0.0, 0.0, 0.0, 0.0, 0.0, 0.0, 0.0, 0.0, 0.0, 0.0, 0.0, 0.0, 0.0, 0.0, 0.0, 0.0, 0.0, 0.0, 0.0, 0.0, 0.0, 0.0, 0.0, 0.0, 0.0, 0.0, 0.0, 0.0, 0.0, 0.0, 0.0, 0.0, 0.0, 0.0, 0.0, 0.0, 0.0, 0.0, 0.0, 0.0, 0.0, 0.0, 0.0, 0.0, 0.0, 0.0, 0.0, 0.0, 0.0, 0.0, 0.0, 0.0, 0.0, 0.0, 0.0, 0.0, 0.0, 0.0, 0.0, 0.0, 0.0, 0.0, 0.0, 0.0, 0.0, 0.0, 0.0, 0.0, 0.0, 0.0, 0.0, 0.0, 0.0, 0.0, 0.0, 0.0, 0.0, 0.0, 0.0, 0.0, 0.0, 0.0, 0.0, 0.0, 0.0, 0.0, 0.0, 0.0, 0.0, 0.0, 0.0, 0.0, 0.0, 0.0, 0.0, 0.0, 0.0, 0.0, 0.0, 0.0, 0.0, 0.0, 0.0, 0.0, 0.0, 0.0, 0.0, 0.0, 0.0, 0.0, 0.0, 0.0, 0.0, 0.0, 0.0, 0.0, 0.0, 0.0, 0.0, 0.0, 0.0, 0.0, 0.0, 0.0, 0.0, 0.0, 0.0, 0.0, 0.0, 0.0, 0.0, 0.0, 0.0, 0.0, 0.0, 0.0, 0.0, 0.0, 0.0, 0.0, 0.0, 0.0, 0.0, 0.0, 0.0, 0.0, 0.0, 0.0, 0.0, 0.0, 0.0, 0.0, 0.0, 0.0, 0.0, 0.0, 0.0, 0.0, 0.0, 0.0, 0.0, 0.0, 0.0, 0.0, 0.0, 0.0, 0.0, 0.0, 0.0, 0.0, 0.0, 0.0, 0.0, 0.0, 0.0, 0.0, 0.0, 0.0, 0.0, 0.0, 0.0, 0.0, 0.0, 0.0, 0.0, 0.0])
me_heavygib005_physics.materials.append(mat_phy)
me_heavygib005_physics.use_remesh_fix_poles = True
me_heavygib005_physics.use_remesh_preserve_attributes = False
me_heavygib005_physics.use_mirror_vertex_groups = False
me_heavygib005_physics.update()
me_heavygib005_physics.normals_split_custom_set([tuple(v) for v in zip(*[iter([-0.02406, 0.9479, -0.3176, 0.06852, 0.9901, -0.1225, 0.1561, 0.9024, -0.4015, -0.02273, 0.8824, -0.47, -0.02406, 0.9479, -0.3176, 0.1561, 0.9024, -0.4015, -0.1306, 0.9914, 0.01328, -0.02406, 0.9479, -0.3176, -0.7254, 0.6793, -0.1113, -0.02406, 0.9479, -0.3176, -0.02273, 0.8824, -0.47, -0.7254, 0.6793, -0.1113, 0.06852, 0.9901, -0.1225, -0.02406, 0.9479, -0.3176, -0.1306, 0.9914, 0.01328, 0.06852, 0.9901, -0.1225, -0.1306, 0.9914, 0.01328, -0.103, 0.2422, 0.9647, 0.06852, 0.9901, -0.1225, -0.103, 0.2422, 0.9647, -0.01337, 0.2435, 0.9698, 0.4877, 0.8396, -0.2393, 0.06852, 0.9901, -0.1225, -0.01337, 0.2435, 0.9698, 0.06852, 0.9901, -0.1225, 0.4877, 0.8396, -0.2393, 0.1561, 0.9024, -0.4015, 0.4877, 0.8396, -0.2393, 0.8591, 0.5068, -0.07231, 0.466, 0.7356, -0.4915, 0.1561, 0.9024, -0.4015, 0.4877, 0.8396, -0.2393, 0.466, 0.7356, -0.4915, 0.4877, 0.8396, -0.2393, -0.01337, 0.2435, 0.9698, 0.5157, 0.4163, 0.7488, 0.4877, 0.8396, -0.2393, 0.5157, 0.4163, 0.7488, 0.8591, 0.5068, -0.07231, 0.7247, 0.4349, 0.5345, 0.6757, -0.42, 0.6058, 0.8591, 0.5068, -0.07231, 0.8591, 0.5068, -0.07231, 0.5157, 0.4163, 0.7488, 0.7247, 0.4349, 0.5345, 0.7247, 0.4349, 0.5345, 0.5157, 0.4163, 0.7488, 0.6757, -0.42, 0.6058, -0.1306, 0.9914, 0.01328, -0.7254, 0.6793, -0.1113, -0.8415, 0.4508, 0.2977, -0.103, 0.2422, 0.9647, -0.1306, 0.9914, 0.01328, -0.2521, 0.1691, 0.9528, -0.2521, 0.1691, 0.9528, -0.1306, 0.9914, 0.01328, -0.8415, 0.4508, 0.2977, -0.761, -0.5691, 0.3115, -0.6412, -0.7462, 0.179, -0.4187, -0.5308, 0.7368, -0.1943, -0.879, -0.4354, -0.4187, -0.5308, 0.7368, -0.6412, -0.7462, 0.179, -0.6412, -0.7462, 0.179, -0.761, -0.5691, 0.3115, -0.5933, -0.7553, -0.2785, -0.5933, -0.7553, -0.2785, -0.1943, -0.879, -0.4354, -0.6412, -0.7462, 0.179, 0.6757, -0.42, 0.6058, 0.907, -0.3716, -0.1981, 0.8591, 0.5068, -0.07231, 0.8591, 0.5068, -0.07231, 0.907, -0.3716, -0.1981, 0.8228, 0.4277, -0.3744, 0.8591, 0.5068, -0.07231, 0.8228, 0.4277, -0.3744, 0.466, 0.7356, -0.4915, 0.08698, 0.02909, 0.9958, -0.1205, 0.0178, 0.9926, 0.6757, -0.42, 0.6058, -0.1076, 0.1067, 0.9885, -0.1205, 0.0178, 0.9926, 0.08698, 0.02909, 0.9958, 0.08698, 0.02909, 0.9958, 0.5157, 0.4163, 0.7488, -0.01337, 0.2435, 0.9698, -0.01337, 0.2435, 0.9698, -0.1076, 0.1067, 0.9885, 0.08698, 0.02909, 0.9958, 0.6757, -0.42, 0.6058, 0.5157, 0.4163, 0.7488, 0.08698, 0.02909, 0.9958, -0.103, 0.2422, 0.9647, -0.1076, 0.1067, 0.9885, -0.01337, 0.2435, 0.9698, -0.2521, 0.1691, 0.9528, -0.1076, 0.1067, 0.9885, -0.103, 0.2422, 0.9647, 0.168, 0.7761, -0.6078, -0.033, 0.8232, -0.5669, 0.1512, 0.8035, -0.5757, -0.033, 0.8232, -0.5669, -0.02273, 0.8824, -0.47, 0.1512, 0.8035, -0.5757, -0.033, 0.8232, -0.5669, 0.168, 0.7761, -0.6078, -0.04115, 0.4025, -0.9145, -0.09727, 0.7499, -0.6544, -0.033, 0.8232, -0.5669, -0.04115, 0.4025, -0.9145, -0.02273, 0.8824, -0.47, -0.033, 0.8232, -0.5669, -0.7254, 0.6793, -0.1113, -0.033, 0.8232, -0.5669, -0.09727, 0.7499, -0.6544, -0.7254, 0.6793, -0.1113, 0.4238, 0.6719, -0.6074, 0.168, 0.7761, -0.6078, 0.1512, 0.8035, -0.5757, 0.168, 0.7761, -0.6078, 0.4238, 0.6719, -0.6074, -0.04115, 0.4025, -0.9145, -0.5933, -0.7553, -0.2785, -0.8213, 0.1255, -0.5566, -0.1178, -0.3184, -0.9406, -0.1178, -0.3184, -0.9406, -0.1943, -0.879, -0.4354, -0.5933, -0.7553, -0.2785, -0.5933, -0.7553, -0.2785, -0.761, -0.5691, 0.3115, -0.8213, 0.1255, -0.5566, 0.7649, -0.6206, 0.1729, 0.6784, -0.5986, -0.426, 0.6757, -0.42, 0.6058, 0.6784, -0.5986, -0.426, 0.907, -0.3716, -0.1981, 0.6757, -0.42, 0.6058, 0.6757, -0.42, 0.6058, 0.5291, -0.5758, 0.6233, 0.7649, -0.6206, 0.1729, 0.6757, -0.42, 0.6058, -0.1205, 0.0178, 0.9926, 0.2643, -0.3198, 0.9099, 0.2643, -0.3198, 0.9099, 0.5291, -0.5758, 0.6233, 0.6757, -0.42, 0.6058, 0.1512, 0.8035, -0.5757, -0.02273, 0.8824, -0.47, 0.1561, 0.9024, -0.4015, -0.09727, 0.7499, -0.6544, -0.1672, 0.3838, -0.9082, -0.7819, 0.4377, -0.444, -0.1672, 0.3838, -0.9082, -0.09727, 0.7499, -0.6544, -0.04115, 0.4025, -0.9145, -0.1672, 0.3838, -0.9082, -0.2043, 0.3021, -0.9311, -0.7819, 0.4377, -0.444, -0.2043, 0.3021, -0.9311, -0.1672, 0.3838, -0.9082, -0.04115, 0.4025, -0.9145, -0.1178, -0.3184, -0.9406, 0.1568, -0.1654, -0.9737, 0.6784, -0.5986, -0.426, 0.1568, -0.1654, -0.9737, 0.7177, -0.4157, -0.5587, 0.6784, -0.5986, -0.426, 0.7177, -0.4157, -0.5587, 0.1568, -0.1654, -0.9737, 0.142, 0.05842, -0.9881, -0.07584, -0.01062, -0.9971, 0.1568, -0.1654, -0.9737, -0.1178, -0.3184, -0.9406, 0.1568, -0.1654, -0.9737, -0.07584, -0.01062, -0.9971, -0.0259, 0.1245, -0.9919, 0.1568, -0.1654, -0.9737, -0.0259, 0.1245, -0.9919, 0.142, 0.05842, -0.9881, -0.07584, -0.01062, -0.9971, -0.13, 0.1189, -0.9844, -0.0259, 0.1245, -0.9919, -0.13, 0.1189, -0.9844, -0.07584, -0.01062, -0.9971, -0.4679, 0.278, -0.8389, -0.0259, 0.1245, -0.9919, -0.13, 0.1189, -0.9844, -0.4679, 0.278, -0.8389, -0.7254, 0.6793, -0.1113, -0.09727, 0.7499, -0.6544, -0.7819, 0.4377, -0.444, 0.1519, 0.2341, -0.9603, 0.4238, 0.6719, -0.6074, 0.7336, 0.1249, -0.668, 0.4238, 0.6719, -0.6074, 0.1519, 0.2341, -0.9603, -0.04115, 0.4025, -0.9145, 0.1519, 0.2341, -0.9603, -0.0259, 0.1245, -0.9919, -0.04115, 0.4025, -0.9145, 0.1519, 0.2341, -0.9603, 0.7336, 0.1249, -0.668, 0.142, 0.05842, -0.9881, -0.0259, 0.1245, -0.9919, 0.1519, 0.2341, -0.9603, 0.142, 0.05842, -0.9881, 0.7336, 0.1249, -0.668, 0.4238, 0.6719, -0.6074, 0.8228, 0.4277, -0.3744, 0.8228, 0.4277, -0.3744, 0.4238, 0.6719, -0.6074, 0.466, 0.7356, -0.4915, 0.4238, 0.6719, -0.6074, 0.1512, 0.8035, -0.5757, 0.466, 0.7356, -0.4915, -0.761, -0.5691, 0.3115, -0.4187, -0.5308, 0.7368, -0.6545, 0.1377, 0.7434, -0.761, -0.5691, 0.3115, -0.6545, 0.1377, 0.7434, -0.9362, 0.3391, 0.09199, -0.8213, 0.1255, -0.5566, -0.761, -0.5691, 0.3115, -0.9362, 0.3391, 0.09199, 0.1512, 0.8035, -0.5757, 0.1561, 0.9024, -0.4015, 0.466, 0.7356, -0.4915, -0.0259, 0.1245, -0.9919, -0.2043, 0.3021, -0.9311, -0.04115, 0.4025, -0.9145, -0.2043, 0.3021, -0.9311, -0.0259, 0.1245, -0.9919, -0.4679, 0.278, -0.8389, -0.7819, 0.4377, -0.444, -0.2043, 0.3021, -0.9311, -0.4679, 0.278, -0.8389, -0.07584, -0.01062, -0.9971, -0.1178, -0.3184, -0.9406, -0.3022, 0.019, -0.9531, -0.07584, -0.01062, -0.9971, -0.3022, 0.019, -0.9531, -0.4679, 0.278, -0.8389, -0.1178, -0.3184, -0.9406, 0.6784, -0.5986, -0.426, -0.1943, -0.879, -0.4354, -0.1178, -0.3184, -0.9406, -0.8213, 0.1255, -0.5566, -0.3022, 0.019, -0.9531, -0.7254, 0.6793, -0.1113, -0.7819, 0.4377, -0.444, -0.9362, 0.3391, 0.09199, -0.8415, 0.4508, 0.2977, -0.7254, 0.6793, -0.1113, -0.9362, 0.3391, 0.09199, 0.4939, -0.8664, -0.07382, 0.5291, -0.5758, 0.6233, -0.1943, -0.879, -0.4354, -0.1943, -0.879, -0.4354, 0.6784, -0.5986, -0.426, 0.4939, -0.8664, -0.07382, 0.7649, -0.6206, 0.1729, 0.5291, -0.5758, 0.6233, 0.4939, -0.8664, -0.07382, 0.4939, -0.8664, -0.07382, 0.6784, -0.5986, -0.426, 0.7649, -0.6206, 0.1729, 0.8228, 0.4277, -0.3744, 0.907, -0.3716, -0.1981, 0.7336, 0.1249, -0.668, 0.7336, 0.1249, -0.668, 0.907, -0.3716, -0.1981, 0.7177, -0.4157, -0.5587, 0.7336, 0.1249, -0.668, 0.7177, -0.4157, -0.5587, 0.142, 0.05842, -0.9881, -0.8213, 0.1255, -0.5566, -0.7819, 0.4377, -0.444, -0.4679, 0.278, -0.8389, -0.7819, 0.4377, -0.444, -0.8213, 0.1255, -0.5566, -0.9362, 0.3391, 0.09199, -0.3022, 0.019, -0.9531, -0.8213, 0.1255, -0.5566, -0.4679, 0.278, -0.8389, -0.1943, -0.879, -0.4354, 0.5291, -0.5758, 0.6233, -0.4187, -0.5308, 0.7368, -0.4187, -0.5308, 0.7368, 0.5291, -0.5758, 0.6233, 0.2643, -0.3198, 0.9099, 0.2643, -0.3198, 0.9099, -0.1205, 0.0178, 0.9926, -0.4187, -0.5308, 0.7368, -0.4187, -0.5308, 0.7368, -0.1205, 0.0178, 0.9926, -0.6545, 0.1377, 0.7434, -0.6545, 0.1377, 0.7434, -0.1205, 0.0178, 0.9926, -0.2521, 0.1691, 0.9528, -0.6545, 0.1377, 0.7434, -0.2521, 0.1691, 0.9528, -0.8415, 0.4508, 0.2977, -0.2521, 0.1691, 0.9528, -0.1205, 0.0178, 0.9926, -0.1076, 0.1067, 0.9885, -0.6545, 0.1377, 0.7434, -0.8415, 0.4508, 0.2977, -0.9362, 0.3391, 0.09199, 0.7177, -0.4157, -0.5587, 0.907, -0.3716, -0.1981, 0.6784, -0.5986, -0.426])] * 3)])

# ---- objects
ob_heavygib005_reference = bpy.data.objects.new('heavygib005_reference', me_heavygib005_reference)
ob_heavygib005_physics = bpy.data.objects.new('heavygib005_physics', me_heavygib005_physics)

# ---- transforms, parenting, visibility, modifiers, constraints
ob_heavygib005_reference.location = (0.0, 0.0, 0.0)
ob_heavygib005_reference.lineart.crease_threshold = 0.0
_vg = ob_heavygib005_reference.vertex_groups.new(name='polymsh')
ob_heavygib005_physics.location = (0.0, 0.0, 0.0)
ob_heavygib005_physics.display_type = 'SOLID'
ob_heavygib005_physics.show_wire = True
ob_heavygib005_physics.lineart.crease_threshold = 0.0
_vg = ob_heavygib005_physics.vertex_groups.new(name='polymsh')

# ---- collection membership
scene.collection.objects.link(ob_heavygib005_reference)
scene.collection.objects.link(ob_heavygib005_physics)

# ---- scene / render settings (as saved in the file)
scene.frame_start = 1; scene.frame_end = 250; scene.frame_set(0)
scene.render.engine = 'BLENDER_EEVEE_NEXT'
scene.cycles.use_denoising = False
scene.cycles.samples = 128
scene.cycles.sampling_pattern = 'TABULATED_SOBOL'
scene.cycles.use_adaptive_sampling = False
scene.cycles.use_light_tree = False
scene.view_settings.view_transform = 'Filmic'
bpy.context.view_layer.update()

# ---- added for rendering (the .blend has no active camera and no usable light): camera, sun + grey world if the file has none
cam_auto = bpy.data.cameras.new('AutoCamera')
cam_auto.lens = 50.0
cam_auto.sensor_width = 36.0
cam_auto.clip_end = 1000.0
ob_auto_camera = bpy.data.objects.new('AutoCamera', cam_auto)
scene.collection.objects.link(ob_auto_camera)
ob_auto_camera.location = (5.7701, -33.1172, 55.5708)
ob_auto_camera.rotation_euler = (1.09748, -7.21219e-08, 0.694738)
scene.camera = ob_auto_camera
light_auto_sun = bpy.data.lights.new('AutoSun', 'SUN')
light_auto_sun.energy = 3.0
light_auto_sun.angle = 0.0523599
ob_auto_sun = bpy.data.objects.new('AutoSun', light_auto_sun)
scene.collection.objects.link(ob_auto_sun)
ob_auto_sun.rotation_euler = (0.872665, 0.174533, 0.523599)
if scene.world is None:
    world_auto = bpy.data.worlds.new('AutoWorld')
    world_auto.color = (0.3, 0.3, 0.3)
    scene.world = world_auto
bpy.context.view_layer.update()
